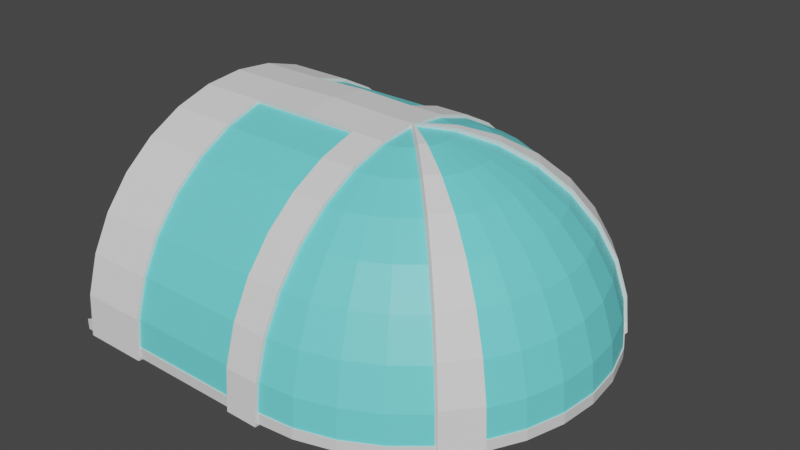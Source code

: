 # Source: SpaceShipHome.blend  (saved by Blender 2.82.7; exported with 4.5.12 LTS)
import bpy
from mathutils import Matrix  # noqa: F401  (used for matrix-valued properties, if any)

bpy.ops.wm.read_factory_settings(use_empty=True)
scene = bpy.context.scene
scene.name = 'Scene'

# ---- collections
col_collection = bpy.data.collections.new('Collection'); scene.collection.children.link(col_collection)

# ---- materials (node trees are filled in below, after node groups)
mat_blue = bpy.data.materials.new('Blue')
mat_blue.use_transparent_shadow = False
mat_material = bpy.data.materials.new('Material')
mat_material.alpha_threshold = 0.0
mat_material.use_transparent_shadow = False
mat_material.line_color = (0.0, 0.0, 0.0, 1.0)

# ---- material node trees
mat_blue.use_nodes = True; mat_blue.node_tree.nodes.clear()
_N = mat_blue.node_tree.nodes; _L = mat_blue.node_tree.links
n0 = _N.new('ShaderNodeOutputMaterial'); n0.name = 'Material Output'; n0.location = (300, 300)
n1 = _N.new('ShaderNodeBsdfPrincipled'); n1.name = 'Principled BSDF'; n1.location = (10, 300)
n1.distribution = 'GGX'
n1.subsurface_method = 'BURLEY'
n1.inputs[0].default_value = (0.1586, 0.7771, 0.8, 1.0)
n1.inputs[3].default_value = 1.45
n1.inputs[27].default_value = (0.0, 0.0, 0.0, 1.0)
n1.inputs[28].default_value = 1.0
_L.new(n1.outputs[0], n0.inputs[0])
n0.is_active_output = True
mat_material.use_nodes = True; mat_material.node_tree.nodes.clear()
_N = mat_material.node_tree.nodes; _L = mat_material.node_tree.links
n0 = _N.new('ShaderNodeOutputMaterial'); n0.name = 'Material Output'; n0.location = (300, 300)
n1 = _N.new('ShaderNodeBsdfPrincipled'); n1.name = 'Principled BSDF'; n1.location = (10, 300)
n1.distribution = 'GGX'
n1.subsurface_method = 'BURLEY'
n1.inputs[2].default_value = 0.4
n1.inputs[3].default_value = 1.45
n1.inputs[27].default_value = (0.0, 0.0, 0.0, 1.0)
n1.inputs[28].default_value = 1.0
_L.new(n1.outputs[0], n0.inputs[0])
n0.is_active_output = True

# ---- world
world_world = bpy.data.worlds.new('World'); scene.world = world_world
world_world.use_nodes = True; world_world.node_tree.nodes.clear()
_N = world_world.node_tree.nodes; _L = world_world.node_tree.links
n0 = _N.new('ShaderNodeOutputWorld'); n0.name = 'World Output'; n0.location = (300, 300)
n1 = _N.new('ShaderNodeBackground'); n1.name = 'Background'; n1.location = (10, 300)
n1.inputs[0].default_value = (0.05088, 0.05088, 0.05088, 1.0)
_L.new(n1.outputs[0], n0.inputs[0])
n0.is_active_output = True
world_world.color = (0.05088, 0.05088, 0.05088)
world_world.use_sun_shadow = False
world_world.sun_shadow_jitter_overblur = 0.0

# ---- meshes
me_sphere_001 = bpy.data.meshes.new('Sphere.001')
me_sphere_001.from_pydata([(0.0, 0.1951, 0.9808), (0.0, 0.3827, 0.9239), (0.0, 0.5556, 0.8315), (0.0, 0.7071, 0.7071), (0.0, 0.8315, 0.5556), (0.0, 0.9239, 0.3827), (0.0, 0.9808, 0.1951), (0.0, 1.0, 7.55e-08), (0.03806, 0.1913, 0.9808), (0.07466, 0.3753, 0.9239), (0.1084, 0.5449, 0.8315), (0.1379, 0.6935, 0.7071), (0.1622, 0.8155, 0.5556), (0.1802, 0.9061, 0.3827), (0.1913, 0.9619, 0.1951), (0.1951, 0.9808, 7.55e-08), (0.07466, 0.1802, 0.9808), (0.1464, 0.3536, 0.9239), (0.2126, 0.5133, 0.8315), (0.2706, 0.6533, 0.7071), (0.3182, 0.7682, 0.5556), (0.3536, 0.8536, 0.3827), (0.3753, 0.9061, 0.1951), (0.3827, 0.9239, 7.55e-08), (0.1084, 0.1622, 0.9808), (0.2126, 0.3182, 0.9239), (0.3087, 0.4619, 0.8315), (0.3928, 0.5879, 0.7071), (0.4619, 0.6913, 0.5556), (0.5133, 0.7682, 0.3827), (0.5449, 0.8155, 0.1951), (0.5556, 0.8315, 7.55e-08), (0.1379, 0.1379, 0.9808), (0.2706, 0.2706, 0.9239), (0.3928, 0.3928, 0.8315), (0.5, 0.5, 0.7071), (0.5879, 0.5879, 0.5556), (0.6533, 0.6533, 0.3827), (0.6935, 0.6935, 0.1951), (0.7071, 0.7071, 7.55e-08), (0.1622, 0.1084, 0.9808), (0.3182, 0.2126, 0.9239), (0.4619, 0.3087, 0.8315), (0.5879, 0.3928, 0.7071), (0.6913, 0.4619, 0.5556), (0.7682, 0.5133, 0.3827), (0.8155, 0.5449, 0.1951), (0.8315, 0.5556, 7.55e-08), (0.1802, 0.07466, 0.9808), (0.3536, 0.1464, 0.9239), (0.5133, 0.2126, 0.8315), (0.6533, 0.2706, 0.7071), (0.7682, 0.3182, 0.5556), (0.8536, 0.3536, 0.3827), (0.9061, 0.3753, 0.1951), (0.9239, 0.3827, 7.55e-08), (0.1913, 0.03806, 0.9808), (0.3753, 0.07466, 0.9239), (0.5449, 0.1084, 0.8315), (0.6935, 0.1379, 0.7071), (0.8155, 0.1622, 0.5556), (0.9061, 0.1802, 0.3827), (0.9619, 0.1913, 0.1951), (0.9808, 0.1951, 7.55e-08), (0.1951, -3.266e-07, 0.9808), (0.3827, -3.192e-07, 0.9239), (0.5556, -3.117e-07, 0.8315), (0.7071, -3.192e-07, 0.7071), (0.8315, -3.341e-07, 0.5556), (0.9239, -2.745e-07, 0.3827), (0.9808, -3.937e-07, 0.1951), (1.0, -3.788e-07, 7.55e-08), (0.1913, -0.03806, 0.9808), (0.3753, -0.07466, 0.9239), (0.5449, -0.1084, 0.8315), (0.6935, -0.138, 0.7071), (0.8155, -0.1622, 0.5556), (0.9061, -0.1802, 0.3827), (0.9619, -0.1913, 0.1951), (0.9808, -0.1951, 7.55e-08), (0.1802, -0.07466, 0.9808), (0.3536, -0.1464, 0.9239), (0.5133, -0.2126, 0.8315), (0.6533, -0.2706, 0.7071), (0.7682, -0.3182, 0.5556), (0.8536, -0.3536, 0.3827), (0.9061, -0.3753, 0.1951), (0.9239, -0.3827, 7.55e-08), (0.1622, -0.1084, 0.9808), (0.3182, -0.2126, 0.9239), (0.4619, -0.3087, 0.8315), (0.5879, -0.3928, 0.7071), (0.6913, -0.4619, 0.5556), (0.7682, -0.5133, 0.3827), (0.8155, -0.5449, 0.1951), (0.8315, -0.5556, 7.55e-08), (0.1379, -0.138, 0.9808), (0.2706, -0.2706, 0.9239), (0.3928, -0.3928, 0.8315), (0.5, -0.5, 0.7071), (0.5879, -0.5879, 0.5556), (0.6533, -0.6533, 0.3827), (0.6935, -0.6935, 0.1951), (0.7071, -0.7071, 7.55e-08), (0.1084, -0.1622, 0.9808), (0.2126, -0.3182, 0.9239), (0.3087, -0.4619, 0.8315), (0.3928, -0.5879, 0.7071), (0.4619, -0.6913, 0.5556), (0.5133, -0.7682, 0.3827), (0.5449, -0.8155, 0.1951), (0.5556, -0.8315, 7.55e-08), (0.07466, -0.1802, 0.9808), (0.1464, -0.3536, 0.9239), (0.2126, -0.5133, 0.8315), (0.2706, -0.6533, 0.7071), (0.3182, -0.7682, 0.5556), (0.3536, -0.8536, 0.3827), (0.3753, -0.9061, 0.1951), (0.3827, -0.9239, 7.55e-08), (0.03806, -0.1913, 0.9808), (0.07466, -0.3753, 0.9239), (0.1084, -0.5449, 0.8315), (0.1379, -0.6935, 0.7071), (0.1622, -0.8155, 0.5556), (0.1802, -0.9061, 0.3827), (0.1913, -0.9619, 0.1951), (0.1951, -0.9808, 7.55e-08), (-7.212e-09, -0.1951, 0.9808), (4.122e-08, -0.3827, 0.9239), (2.632e-08, -0.5556, 0.8315), (-2.584e-08, -0.7071, 0.7071), (-8.544e-08, -0.8315, 0.5556), (6.357e-08, -0.9239, 0.3827), (-8.544e-08, -0.9808, 0.1951), (-1.003e-07, -1.0, 7.55e-08), (-2.304e-07, -5.562e-07, 1.0), (-0.9326, 0.1951, 0.9808), (-0.9326, 0.3827, 0.9239), (-0.9326, 0.5556, 0.8315), (-0.9326, 0.7071, 0.7071), (-0.9326, 0.8315, 0.5556), (-0.9326, 0.9239, 0.3827), (-0.9326, 0.9808, 0.1951), (-0.9326, 1.0, 7.55e-08), (-0.9326, -0.1951, 0.9808), (-0.9326, -0.3827, 0.9239), (-0.9326, -0.5556, 0.8315), (-0.9326, -0.7071, 0.7071), (-0.9326, -0.8315, 0.5556), (-0.9326, -0.9239, 0.3827), (-0.9326, -0.9808, 0.1951), (-0.9326, -1.0, 7.55e-08), (-0.9326, -5.562e-07, 1.0)], [], [(5, 13, 12, 4), (6, 14, 13, 5), (7, 15, 14, 6), (0, 8, 136), (1, 9, 8, 0), (2, 10, 9, 1), (3, 11, 10, 2), (4, 12, 11, 3), (12, 20, 19, 11), (13, 21, 20, 12), (14, 22, 21, 13), (15, 23, 22, 14), (8, 16, 136), (9, 17, 16, 8), (10, 18, 17, 9), (11, 19, 18, 10), (17, 25, 24, 16), (18, 26, 25, 17), (19, 27, 26, 18), (20, 28, 27, 19), (21, 29, 28, 20), (22, 30, 29, 21), (23, 31, 30, 22), (16, 24, 136), (29, 37, 36, 28), (30, 38, 37, 29), (31, 39, 38, 30), (24, 32, 136), (25, 33, 32, 24), (26, 34, 33, 25), (27, 35, 34, 26), (28, 36, 35, 27), (33, 41, 40, 32), (34, 42, 41, 33), (35, 43, 42, 34), (36, 44, 43, 35), (37, 45, 44, 36), (38, 46, 45, 37), (39, 47, 46, 38), (32, 40, 136), (45, 53, 52, 44), (46, 54, 53, 45), (47, 55, 54, 46), (40, 48, 136), (41, 49, 48, 40), (42, 50, 49, 41), (43, 51, 50, 42), (44, 52, 51, 43), (50, 58, 57, 49), (51, 59, 58, 50), (52, 60, 59, 51), (53, 61, 60, 52), (54, 62, 61, 53), (55, 63, 62, 54), (48, 56, 136), (49, 57, 56, 48), (62, 70, 69, 61), (63, 71, 70, 62), (56, 64, 136), (57, 65, 64, 56), (58, 66, 65, 57), (59, 67, 66, 58), (60, 68, 67, 59), (61, 69, 68, 60), (67, 75, 74, 66), (68, 76, 75, 67), (69, 77, 76, 68), (70, 78, 77, 69), (71, 79, 78, 70), (64, 72, 136), (65, 73, 72, 64), (66, 74, 73, 65), (79, 87, 86, 78), (72, 80, 136), (73, 81, 80, 72), (74, 82, 81, 73), (75, 83, 82, 74), (76, 84, 83, 75), (77, 85, 84, 76), (78, 86, 85, 77), (83, 91, 90, 82), (84, 92, 91, 83), (85, 93, 92, 84), (86, 94, 93, 85), (87, 95, 94, 86), (80, 88, 136), (81, 89, 88, 80), (82, 90, 89, 81), (95, 103, 102, 94), (88, 96, 136), (89, 97, 96, 88), (90, 98, 97, 89), (91, 99, 98, 90), (92, 100, 99, 91), (93, 101, 100, 92), (94, 102, 101, 93), (100, 108, 107, 99), (101, 109, 108, 100), (102, 110, 109, 101), (103, 111, 110, 102), (96, 104, 136), (97, 105, 104, 96), (98, 106, 105, 97), (99, 107, 106, 98), (104, 112, 136), (105, 113, 112, 104), (106, 114, 113, 105), (107, 115, 114, 106), (108, 116, 115, 107), (109, 117, 116, 108), (110, 118, 117, 109), (111, 119, 118, 110), (116, 124, 123, 115), (117, 125, 124, 116), (118, 126, 125, 117), (119, 127, 126, 118), (112, 120, 136), (113, 121, 120, 112), (114, 122, 121, 113), (115, 123, 122, 114), (121, 129, 128, 120), (122, 130, 129, 121), (123, 131, 130, 122), (124, 132, 131, 123), (125, 133, 132, 124), (126, 134, 133, 125), (127, 135, 134, 126), (120, 128, 136), (0, 137, 138, 1), (134, 151, 150, 133), (1, 138, 139, 2), (135, 152, 151, 134), (2, 139, 140, 3), (129, 146, 145, 128), (136, 153, 137, 0), (3, 140, 141, 4), (130, 147, 146, 129), (128, 145, 153, 136), (4, 141, 142, 5), (131, 148, 147, 130), (5, 142, 143, 6), (132, 149, 148, 131), (6, 143, 144, 7), (133, 150, 149, 132)])
_uv = me_sphere_001.uv_layers.new(name='UVMap')
_uv.uv.foreach_set('vector', [0.75, 0.625, 0.7188, 0.625, 0.7188, 0.6875, 0.75, 0.6875, 0.75, 0.5625, 0.7188, 0.5625, 0.7188, 0.625, 0.75, 0.625, 0.75, 0.5, 0.7188, 0.5, 0.7188, 0.5625, 0.75, 0.5625, 0.75, 0.9375, 0.7187, 0.9375, 0.7344, 1.0, 0.75, 0.875, 0.7188, 0.875, 0.7187, 0.9375, 0.75, 0.9375, 0.75, 0.8125, 0.7188, 0.8125, 0.7188, 0.875, 0.75, 0.875, 0.75, 0.75, 0.7188, 0.75, 0.7188, 0.8125, 0.75, 0.8125, 0.75, 0.6875, 0.7188, 0.6875, 0.7188, 0.75, 0.75, 0.75, 0.7188, 0.6875, 0.6875, 0.6875, 0.6875, 0.75, 0.7188, 0.75, 0.7188, 0.625, 0.6875, 0.625, 0.6875, 0.6875, 0.7188, 0.6875, 0.7188, 0.5625, 0.6875, 0.5625, 0.6875, 0.625, 0.7188, 0.625, 0.7188, 0.5, 0.6875, 0.5, 0.6875, 0.5625, 0.7188, 0.5625, 0.7187, 0.9375, 0.6875, 0.9375, 0.7031, 1.0, 0.7188, 0.875, 0.6875, 0.875, 0.6875, 0.9375, 0.7187, 0.9375, 0.7188, 0.8125, 0.6875, 0.8125, 0.6875, 0.875, 0.7188, 0.875, 0.7188, 0.75, 0.6875, 0.75, 0.6875, 0.8125, 0.7188, 0.8125, 0.6875, 0.875, 0.6562, 0.875, 0.6562, 0.9375, 0.6875, 0.9375, 0.6875, 0.8125, 0.6562, 0.8125, 0.6562, 0.875, 0.6875, 0.875, 0.6875, 0.75, 0.6562, 0.75, 0.6562, 0.8125, 0.6875, 0.8125, 0.6875, 0.6875, 0.6562, 0.6875, 0.6562, 0.75, 0.6875, 0.75, 0.6875, 0.625, 0.6562, 0.625, 0.6562, 0.6875, 0.6875, 0.6875, 0.6875, 0.5625, 0.6562, 0.5625, 0.6562, 0.625, 0.6875, 0.625, 0.6875, 0.5, 0.6562, 0.5, 0.6562, 0.5625, 0.6875, 0.5625, 0.6875, 0.9375, 0.6562, 0.9375, 0.6719, 1.0, 0.6562, 0.625, 0.625, 0.625, 0.625, 0.6875, 0.6562, 0.6875, 0.6562, 0.5625, 0.625, 0.5625, 0.625, 0.625, 0.6562, 0.625, 0.6562, 0.5, 0.625, 0.5, 0.625, 0.5625, 0.6562, 0.5625, 0.6562, 0.9375, 0.625, 0.9375, 0.6406, 1.0, 0.6562, 0.875, 0.625, 0.875, 0.625, 0.9375, 0.6562, 0.9375, 0.6562, 0.8125, 0.625, 0.8125, 0.625, 0.875, 0.6562, 0.875, 0.6562, 0.75, 0.625, 0.75, 0.625, 0.8125, 0.6562, 0.8125, 0.6562, 0.6875, 0.625, 0.6875, 0.625, 0.75, 0.6562, 0.75, 0.625, 0.875, 0.5937, 0.875, 0.5937, 0.9375, 0.625, 0.9375, 0.625, 0.8125, 0.5937, 0.8125, 0.5937, 0.875, 0.625, 0.875, 0.625, 0.75, 0.5937, 0.75, 0.5937, 0.8125, 0.625, 0.8125, 0.625, 0.6875, 0.5937, 0.6875, 0.5937, 0.75, 0.625, 0.75, 0.625, 0.625, 0.5937, 0.625, 0.5937, 0.6875, 0.625, 0.6875, 0.625, 0.5625, 0.5937, 0.5625, 0.5937, 0.625, 0.625, 0.625, 0.625, 0.5, 0.5937, 0.5, 0.5937, 0.5625, 0.625, 0.5625, 0.625, 0.9375, 0.5937, 0.9375, 0.6094, 1.0, 0.5937, 0.625, 0.5625, 0.625, 0.5625, 0.6875, 0.5937, 0.6875, 0.5937, 0.5625, 0.5625, 0.5625, 0.5625, 0.625, 0.5937, 0.625, 0.5937, 0.5, 0.5625, 0.5, 0.5625, 0.5625, 0.5937, 0.5625, 0.5937, 0.9375, 0.5625, 0.9375, 0.5781, 1.0, 0.5937, 0.875, 0.5625, 0.875, 0.5625, 0.9375, 0.5937, 0.9375, 0.5937, 0.8125, 0.5625, 0.8125, 0.5625, 0.875, 0.5937, 0.875, 0.5937, 0.75, 0.5625, 0.75, 0.5625, 0.8125, 0.5937, 0.8125, 0.5937, 0.6875, 0.5625, 0.6875, 0.5625, 0.75, 0.5937, 0.75, 0.5625, 0.8125, 0.5312, 0.8125, 0.5312, 0.875, 0.5625, 0.875, 0.5625, 0.75, 0.5312, 0.75, 0.5312, 0.8125, 0.5625, 0.8125, 0.5625, 0.6875, 0.5312, 0.6875, 0.5312, 0.75, 0.5625, 0.75, 0.5625, 0.625, 0.5312, 0.625, 0.5312, 0.6875, 0.5625, 0.6875, 0.5625, 0.5625, 0.5312, 0.5625, 0.5312, 0.625, 0.5625, 0.625, 0.5625, 0.5, 0.5312, 0.5, 0.5312, 0.5625, 0.5625, 0.5625, 0.5625, 0.9375, 0.5312, 0.9375, 0.5469, 1.0, 0.5625, 0.875, 0.5312, 0.875, 0.5312, 0.9375, 0.5625, 0.9375, 0.5312, 0.5625, 0.5, 0.5625, 0.5, 0.625, 0.5312, 0.625, 0.5312, 0.5, 0.5, 0.5, 0.5, 0.5625, 0.5312, 0.5625, 0.5312, 0.9375, 0.5, 0.9375, 0.5156, 1.0, 0.5312, 0.875, 0.5, 0.875, 0.5, 0.9375, 0.5312, 0.9375, 0.5312, 0.8125, 0.5, 0.8125, 0.5, 0.875, 0.5312, 0.875, 0.5312, 0.75, 0.5, 0.75, 0.5, 0.8125, 0.5312, 0.8125, 0.5312, 0.6875, 0.5, 0.6875, 0.5, 0.75, 0.5312, 0.75, 0.5312, 0.625, 0.5, 0.625, 0.5, 0.6875, 0.5312, 0.6875, 0.5, 0.75, 0.4687, 0.75, 0.4687, 0.8125, 0.5, 0.8125, 0.5, 0.6875, 0.4687, 0.6875, 0.4687, 0.75, 0.5, 0.75, 0.5, 0.625, 0.4687, 0.625, 0.4687, 0.6875, 0.5, 0.6875, 0.5, 0.5625, 0.4687, 0.5625, 0.4687, 0.625, 0.5, 0.625, 0.5, 0.5, 0.4687, 0.5, 0.4687, 0.5625, 0.5, 0.5625, 0.5, 0.9375, 0.4687, 0.9375, 0.4844, 1.0, 0.5, 0.875, 0.4687, 0.875, 0.4687, 0.9375, 0.5, 0.9375, 0.5, 0.8125, 0.4687, 0.8125, 0.4687, 0.875, 0.5, 0.875, 0.4687, 0.5, 0.4375, 0.5, 0.4375, 0.5625, 0.4687, 0.5625, 0.4687, 0.9375, 0.4375, 0.9375, 0.4531, 1.0, 0.4687, 0.875, 0.4375, 0.875, 0.4375, 0.9375, 0.4687, 0.9375, 0.4687, 0.8125, 0.4375, 0.8125, 0.4375, 0.875, 0.4687, 0.875, 0.4687, 0.75, 0.4375, 0.75, 0.4375, 0.8125, 0.4687, 0.8125, 0.4687, 0.6875, 0.4375, 0.6875, 0.4375, 0.75, 0.4687, 0.75, 0.4687, 0.625, 0.4375, 0.625, 0.4375, 0.6875, 0.4687, 0.6875, 0.4687, 0.5625, 0.4375, 0.5625, 0.4375, 0.625, 0.4687, 0.625, 0.4375, 0.75, 0.4062, 0.75, 0.4062, 0.8125, 0.4375, 0.8125, 0.4375, 0.6875, 0.4062, 0.6875, 0.4062, 0.75, 0.4375, 0.75, 0.4375, 0.625, 0.4062, 0.625, 0.4062, 0.6875, 0.4375, 0.6875, 0.4375, 0.5625, 0.4062, 0.5625, 0.4062, 0.625, 0.4375, 0.625, 0.4375, 0.5, 0.4062, 0.5, 0.4062, 0.5625, 0.4375, 0.5625, 0.4375, 0.9375, 0.4062, 0.9375, 0.4219, 1.0, 0.4375, 0.875, 0.4062, 0.875, 0.4062, 0.9375, 0.4375, 0.9375, 0.4375, 0.8125, 0.4062, 0.8125, 0.4062, 0.875, 0.4375, 0.875, 0.4062, 0.5, 0.375, 0.5, 0.375, 0.5625, 0.4062, 0.5625, 0.4062, 0.9375, 0.375, 0.9375, 0.3906, 1.0, 0.4062, 0.875, 0.375, 0.875, 0.375, 0.9375, 0.4062, 0.9375, 0.4062, 0.8125, 0.375, 0.8125, 0.375, 0.875, 0.4062, 0.875, 0.4062, 0.75, 0.375, 0.75, 0.375, 0.8125, 0.4062, 0.8125, 0.4062, 0.6875, 0.375, 0.6875, 0.375, 0.75, 0.4062, 0.75, 0.4062, 0.625, 0.375, 0.625, 0.375, 0.6875, 0.4062, 0.6875, 0.4062, 0.5625, 0.375, 0.5625, 0.375, 0.625, 0.4062, 0.625, 0.375, 0.6875, 0.3437, 0.6875, 0.3437, 0.75, 0.375, 0.75, 0.375, 0.625, 0.3437, 0.625, 0.3437, 0.6875, 0.375, 0.6875, 0.375, 0.5625, 0.3437, 0.5625, 0.3437, 0.625, 0.375, 0.625, 0.375, 0.5, 0.3437, 0.5, 0.3437, 0.5625, 0.375, 0.5625, 0.375, 0.9375, 0.3437, 0.9375, 0.3594, 1.0, 0.375, 0.875, 0.3437, 0.875, 0.3437, 0.9375, 0.375, 0.9375, 0.375, 0.8125, 0.3437, 0.8125, 0.3437, 0.875, 0.375, 0.875, 0.375, 0.75, 0.3437, 0.75, 0.3437, 0.8125, 0.375, 0.8125, 0.3437, 0.9375, 0.3125, 0.9375, 0.3281, 1.0, 0.3437, 0.875, 0.3125, 0.875, 0.3125, 0.9375, 0.3437, 0.9375, 0.3437, 0.8125, 0.3125, 0.8125, 0.3125, 0.875, 0.3437, 0.875, 0.3437, 0.75, 0.3125, 0.75, 0.3125, 0.8125, 0.3437, 0.8125, 0.3437, 0.6875, 0.3125, 0.6875, 0.3125, 0.75, 0.3437, 0.75, 0.3437, 0.625, 0.3125, 0.625, 0.3125, 0.6875, 0.3437, 0.6875, 0.3437, 0.5625, 0.3125, 0.5625, 0.3125, 0.625, 0.3437, 0.625, 0.3437, 0.5, 0.3125, 0.5, 0.3125, 0.5625, 0.3437, 0.5625, 0.3125, 0.6875, 0.2812, 0.6875, 0.2812, 0.75, 0.3125, 0.75, 0.3125, 0.625, 0.2812, 0.625, 0.2812, 0.6875, 0.3125, 0.6875, 0.3125, 0.5625, 0.2812, 0.5625, 0.2812, 0.625, 0.3125, 0.625, 0.3125, 0.5, 0.2812, 0.5, 0.2812, 0.5625, 0.3125, 0.5625, 0.3125, 0.9375, 0.2812, 0.9375, 0.2969, 1.0, 0.3125, 0.875, 0.2812, 0.875, 0.2812, 0.9375, 0.3125, 0.9375, 0.3125, 0.8125, 0.2812, 0.8125, 0.2812, 0.875, 0.3125, 0.875, 0.3125, 0.75, 0.2812, 0.75, 0.2812, 0.8125, 0.3125, 0.8125, 0.2812, 0.875, 0.25, 0.875, 0.25, 0.9375, 0.2812, 0.9375, 0.2812, 0.8125, 0.25, 0.8125, 0.25, 0.875, 0.2812, 0.875, 0.2812, 0.75, 0.25, 0.75, 0.25, 0.8125, 0.2812, 0.8125, 0.2812, 0.6875, 0.25, 0.6875, 0.25, 0.75, 0.2812, 0.75, 0.2812, 0.625, 0.25, 0.625, 0.25, 0.6875, 0.2812, 0.6875, 0.2812, 0.5625, 0.25, 0.5625, 0.25, 0.625, 0.2812, 0.625, 0.2812, 0.5, 0.25, 0.5, 0.25, 0.5625, 0.2812, 0.5625, 0.2812, 0.9375, 0.25, 0.9375, 0.2656, 1.0, 0.75, 0.9375, 0.75, 0.9375, 0.75, 0.875, 0.75, 0.875, 0.25, 0.5625, 0.25, 0.5625, 0.25, 0.625, 0.25, 0.625, 0.75, 0.875, 0.75, 0.875, 0.75, 0.8125, 0.75, 0.8125, 0.25, 0.5, 0.25, 0.5, 0.25, 0.5625, 0.25, 0.5625, 0.75, 0.8125, 0.75, 0.8125, 0.75, 0.75, 0.75, 0.75, 0.25, 0.875, 0.25, 0.875, 0.25, 0.9375, 0.25, 0.9375, 0.7344, 1.0, 0.7344, 1.0, 0.75, 0.9375, 0.75, 0.9375, 0.75, 0.75, 0.75, 0.75, 0.75, 0.6875, 0.75, 0.6875, 0.25, 0.8125, 0.25, 0.8125, 0.25, 0.875, 0.25, 0.875, 0.25, 0.9375, 0.25, 0.9375, 0.2656, 1.0, 0.2656, 1.0, 0.75, 0.6875, 0.75, 0.6875, 0.75, 0.625, 0.75, 0.625, 0.25, 0.75, 0.25, 0.75, 0.25, 0.8125, 0.25, 0.8125, 0.75, 0.625, 0.75, 0.625, 0.75, 0.5625, 0.75, 0.5625, 0.25, 0.6875, 0.25, 0.6875, 0.25, 0.75, 0.25, 0.75, 0.75, 0.5625, 0.75, 0.5625, 0.75, 0.5, 0.75, 0.5, 0.25, 0.625, 0.25, 0.625, 0.25, 0.6875, 0.25, 0.6875])
me_sphere_001.materials.append(mat_blue)
me_sphere_001.use_remesh_fix_poles = True
me_sphere_001.use_remesh_preserve_attributes = False
me_sphere_001.use_mirror_vertex_groups = False
me_sphere_001.update()
me_sphere_002 = bpy.data.meshes.new('Sphere.002')
me_sphere_002.from_pydata([(0.6333, 0.6533, 0.3569), (0.5679, 0.5879, 0.5298), (0.48, 0.5, 0.6813), (0.3728, 0.3928, 0.8057), (0.2506, 0.2706, 0.8981), (0.1179, 0.1379, 0.955), (0.1534, 0.1379, 1.001), (0.2861, 0.2706, 0.9439), (0.4083, 0.3928, 0.8515), (0.5155, 0.5, 0.7271), (0.6034, 0.5879, 0.5756), (0.6688, 0.6533, 0.4027), (0.709, 0.6935, 0.2151), (0.7226, 0.7071, 0.01999), (0.1777, 0.1084, 1.001), (0.3337, 0.2126, 0.9439), (0.4774, 0.3087, 0.8515), (0.6034, 0.3928, 0.7271), (0.7068, 0.4619, 0.5756), (0.7837, 0.5133, 0.4027), (0.831, 0.5449, 0.2151), (0.847, 0.5556, 0.01999), (0.1777, -0.1084, 1.001), (0.3337, -0.2126, 0.9439), (0.4774, -0.3087, 0.8515), (0.6034, -0.3928, 0.7271), (0.7068, -0.4619, 0.5756), (0.7837, -0.5133, 0.4027), (0.831, -0.5449, 0.2151), (0.847, -0.5556, 0.01999), (0.1534, -0.138, 1.001), (0.2861, -0.2706, 0.9439), (0.1379, 0.1379, 0.9808), (0.2706, 0.2706, 0.9239), (0.3928, 0.3928, 0.8315), (0.5, 0.5, 0.7071), (0.5879, 0.5879, 0.5556), (0.6533, 0.6533, 0.3827), (0.6935, 0.6935, 0.1951), (0.7071, 0.7071, 7.55e-08), (0.1622, 0.1084, 0.9808), (0.3182, 0.2126, 0.9239), (0.4619, 0.3087, 0.8315), (0.5879, 0.3928, 0.7071), (0.6913, 0.4619, 0.5556), (0.7682, 0.5133, 0.3827), (0.8155, 0.5449, 0.1951), (0.8315, 0.5556, 7.55e-08), (0.4083, -0.3928, 0.8515), (0.5155, -0.5, 0.7271), (0.6034, -0.5879, 0.5756), (0.6688, -0.6533, 0.4027), (0.709, -0.6935, 0.2151), (0.7226, -0.7071, 0.01999), (0.0155, -5.594e-07, 1.02), (-2.304e-07, -5.562e-07, 1.0), (0.7071, -0.7071, 7.55e-08), (0.6935, -0.6935, 0.1951), (0.6533, -0.6533, 0.3827), (0.5879, -0.5879, 0.5556), (0.5, -0.5, 0.7071), (0.3928, -0.3928, 0.8315), (0.2706, -0.2706, 0.9239), (0.1379, -0.138, 0.9808), (0.8315, -0.5556, 7.55e-08), (0.8155, -0.5449, 0.1951), (0.7682, -0.5133, 0.3827), (0.6913, -0.4619, 0.5556), (0.5879, -0.3928, 0.7071), (0.4619, -0.3087, 0.8315), (0.3182, -0.2126, 0.9239), (0.1622, -0.1084, 0.9808), (0.8315, 0.5556, 7.55e-08), (0.8155, 0.5449, 0.1951), (0.7682, 0.5133, 0.3827), (0.6913, 0.4619, 0.5556), (0.5879, 0.3928, 0.7071), (0.4619, 0.3087, 0.8315), (0.3182, 0.2126, 0.9239), (0.1622, 0.1084, 0.9808), (0.7071, 0.7071, 7.55e-08), (0.6935, 0.6935, 0.1951), (0.6533, 0.6533, 0.3827), (0.5879, 0.5879, 0.5556), (0.5, 0.5, 0.7071), (0.3928, 0.3928, 0.8315), (0.2706, 0.2706, 0.9239), (0.1379, 0.1379, 0.9808), (0.1622, -0.1084, 0.9808), (0.3182, -0.2126, 0.9239), (0.4619, -0.3087, 0.8315), (0.5879, -0.3928, 0.7071), (0.6913, -0.4619, 0.5556), (0.7682, -0.5133, 0.3827), (0.8155, -0.5449, 0.1951), (0.8315, -0.5556, 7.55e-08), (0.1379, -0.138, 0.9808), (0.2706, -0.2706, 0.9239), (0.3928, -0.3928, 0.8315), (0.5, -0.5, 0.7071), (0.5879, -0.5879, 0.5556), (0.6533, -0.6533, 0.3827), (0.6935, -0.6935, 0.1951), (0.7071, -0.7071, 7.55e-08), (-0.02, -5.533e-07, 0.9742), (0.6871, -0.7071, -0.02579), (0.6735, -0.6935, 0.1693), (0.6333, -0.6533, 0.3569), (0.5679, -0.5879, 0.5298), (0.48, -0.5, 0.6813), (0.3728, -0.3928, 0.8057), (0.2506, -0.2706, 0.8981), (0.1179, -0.138, 0.955), (0.8115, -0.5556, -0.02579), (0.7955, -0.5449, 0.1693), (0.7482, -0.5133, 0.3569), (0.6713, -0.4619, 0.5298), (0.5679, -0.3928, 0.6813), (0.4419, -0.3087, 0.8057), (0.2982, -0.2126, 0.8981), (0.1422, -0.1084, 0.955), (0.8115, 0.5556, -0.02579), (0.7955, 0.5449, 0.1693), (0.7482, 0.5133, 0.3569), (0.6713, 0.4619, 0.5298), (0.5679, 0.3928, 0.6813), (0.4419, 0.3087, 0.8057), (0.2982, 0.2126, 0.8981), (0.1422, 0.1084, 0.955), (0.6871, 0.7071, -0.02579), (0.6735, 0.6935, 0.1693), (-2.304e-07, -5.562e-07, 1.0)], [], [(57, 56, 53, 52), (79, 78, 15, 14), (62, 61, 48, 31), (84, 85, 8, 9), (81, 82, 11, 12), (87, 55, 54, 6), (65, 66, 27, 28), (55, 63, 30, 54), (77, 76, 17, 16), (80, 81, 12, 13), (63, 62, 31, 30), (13, 12, 20, 21), (12, 11, 19, 20), (75, 74, 19, 18), (73, 72, 21, 20), (82, 83, 10, 11), (24, 23, 31, 48), (7, 6, 14, 15), (6, 54, 14), (8, 7, 15, 16), (9, 8, 16, 17), (10, 9, 17, 18), (11, 10, 18, 19), (23, 22, 30, 31), (29, 28, 52, 53), (22, 54, 30), (102, 103, 56, 57), (103, 95, 64, 56), (27, 26, 50, 51), (25, 24, 48, 49), (26, 25, 49, 50), (28, 27, 51, 52), (98, 97, 111, 110), (44, 43, 125, 124), (37, 38, 130, 0), (91, 92, 116, 117), (97, 96, 112, 111), (43, 42, 126, 125), (36, 37, 0, 1), (90, 91, 117, 118), (32, 131, 55, 87), (44, 45, 74, 75), (39, 38, 81, 80), (47, 39, 80, 72), (131, 40, 79, 55), (101, 102, 57, 58), (95, 94, 65, 64), (45, 46, 73, 74), (131, 96, 63, 55), (100, 101, 58, 59), (88, 131, 55, 71), (99, 100, 59, 60), (94, 93, 66, 65), (98, 99, 60, 61), (93, 92, 67, 66), (46, 47, 72, 73), (42, 43, 76, 77), (37, 36, 83, 82), (91, 90, 69, 68), (43, 44, 75, 76), (97, 98, 61, 62), (38, 37, 82, 81), (92, 91, 68, 67), (96, 97, 62, 63), (41, 42, 77, 78), (90, 89, 70, 69), (40, 41, 78, 79), (89, 88, 71, 70), (35, 34, 85, 84), (34, 33, 86, 85), (33, 32, 87, 86), (36, 35, 84, 83), (78, 77, 16, 15), (86, 87, 6, 7), (76, 75, 18, 17), (55, 79, 14, 54), (70, 71, 22, 23), (58, 57, 52, 51), (74, 73, 20, 19), (68, 69, 24, 25), (85, 86, 7, 8), (69, 70, 23, 24), (72, 80, 13, 21), (66, 67, 26, 27), (56, 64, 29, 53), (71, 55, 54, 22), (60, 59, 50, 49), (64, 65, 28, 29), (42, 41, 127, 126), (35, 36, 1, 2), (89, 90, 118, 119), (41, 40, 128, 127), (88, 89, 119, 120), (34, 35, 2, 3), (33, 34, 3, 4), (32, 33, 4, 5), (45, 44, 124, 123), (38, 39, 129, 130), (39, 47, 121, 129), (116, 108, 109, 117), (118, 110, 111, 119), (131, 88, 120, 104), (94, 95, 113, 114), (131, 32, 5, 104), (117, 109, 110, 118), (46, 45, 123, 122), (101, 100, 108, 107), (100, 99, 109, 108), (93, 94, 114, 115), (99, 98, 110, 109), (92, 93, 115, 116), (115, 107, 108, 116), (114, 106, 107, 115), (129, 121, 122, 130), (130, 122, 123, 0), (0, 123, 124, 1), (1, 124, 125, 2), (120, 112, 104), (119, 111, 112, 120), (113, 105, 106, 114), (59, 58, 51, 50), (3, 126, 127, 4), (2, 125, 126, 3), (4, 127, 128, 5), (5, 128, 104), (83, 84, 9, 10), (67, 68, 25, 26), (61, 60, 49, 48), (102, 101, 107, 106), (40, 131, 104, 128), (47, 46, 122, 121), (103, 102, 106, 105), (95, 103, 105, 113), (96, 131, 104, 112)])
_uv = me_sphere_002.uv_layers.new(name='UVMap')
_uv.uv.foreach_set('vector', [0.375, 0.5625, 0.375, 0.5, 0.375, 0.5, 0.375, 0.5625, 0.5937, 0.9375, 0.5937, 0.875, 0.5937, 0.875, 0.5937, 0.9375, 0.375, 0.875, 0.375, 0.8125, 0.375, 0.8125, 0.375, 0.875, 0.625, 0.75, 0.625, 0.8125, 0.625, 0.8125, 0.625, 0.75, 0.625, 0.5625, 0.625, 0.625, 0.625, 0.625, 0.625, 0.5625, 0.625, 0.9375, 0.6094, 1.0, 0.6094, 1.0, 0.625, 0.9375, 0.4062, 0.5625, 0.4062, 0.625, 0.4062, 0.625, 0.4062, 0.5625, 0.3906, 1.0, 0.375, 0.9375, 0.375, 0.9375, 0.3906, 1.0, 0.5937, 0.8125, 0.5937, 0.75, 0.5937, 0.75, 0.5937, 0.8125, 0.625, 0.5, 0.625, 0.5625, 0.625, 0.5625, 0.625, 0.5, 0.375, 0.9375, 0.375, 0.875, 0.375, 0.875, 0.375, 0.9375, 0.625, 0.5, 0.625, 0.5625, 0.5937, 0.5625, 0.5937, 0.5, 0.625, 0.5625, 0.625, 0.625, 0.5937, 0.625, 0.5937, 0.5625, 0.5937, 0.6875, 0.5937, 0.625, 0.5937, 0.625, 0.5937, 0.6875, 0.5937, 0.5625, 0.5937, 0.5, 0.5937, 0.5, 0.5937, 0.5625, 0.625, 0.625, 0.625, 0.6875, 0.625, 0.6875, 0.625, 0.625, 0.4062, 0.8125, 0.4062, 0.875, 0.375, 0.875, 0.375, 0.8125, 0.625, 0.875, 0.625, 0.9375, 0.5937, 0.9375, 0.5937, 0.875, 0.625, 0.9375, 0.6094, 1.0, 0.5937, 0.9375, 0.625, 0.8125, 0.625, 0.875, 0.5937, 0.875, 0.5937, 0.8125, 0.625, 0.75, 0.625, 0.8125, 0.5937, 0.8125, 0.5937, 0.75, 0.625, 0.6875, 0.625, 0.75, 0.5937, 0.75, 0.5937, 0.6875, 0.625, 0.625, 0.625, 0.6875, 0.5937, 0.6875, 0.5937, 0.625, 0.4062, 0.875, 0.4062, 0.9375, 0.375, 0.9375, 0.375, 0.875, 0.4062, 0.5, 0.4062, 0.5625, 0.375, 0.5625, 0.375, 0.5, 0.4062, 0.9375, 0.3906, 1.0, 0.375, 0.9375, 0.375, 0.5625, 0.375, 0.5, 0.375, 0.5, 0.375, 0.5625, 0.375, 0.5, 0.4062, 0.5, 0.4062, 0.5, 0.375, 0.5, 0.4062, 0.625, 0.4062, 0.6875, 0.375, 0.6875, 0.375, 0.625, 0.4062, 0.75, 0.4062, 0.8125, 0.375, 0.8125, 0.375, 0.75, 0.4062, 0.6875, 0.4062, 0.75, 0.375, 0.75, 0.375, 0.6875, 0.4062, 0.5625, 0.4062, 0.625, 0.375, 0.625, 0.375, 0.5625, 0.375, 0.8125, 0.375, 0.875, 0.375, 0.875, 0.375, 0.8125, 0.5937, 0.6875, 0.5937, 0.75, 0.5937, 0.75, 0.5937, 0.6875, 0.625, 0.625, 0.625, 0.5625, 0.625, 0.5625, 0.625, 0.625, 0.4062, 0.75, 0.4062, 0.6875, 0.4062, 0.6875, 0.4062, 0.75, 0.375, 0.875, 0.375, 0.9375, 0.375, 0.9375, 0.375, 0.875, 0.5937, 0.75, 0.5937, 0.8125, 0.5937, 0.8125, 0.5937, 0.75, 0.625, 0.6875, 0.625, 0.625, 0.625, 0.625, 0.625, 0.6875, 0.4062, 0.8125, 0.4062, 0.75, 0.4062, 0.75, 0.4062, 0.8125, 0.625, 0.9375, 0.6094, 1.0, 0.6094, 1.0, 0.625, 0.9375, 0.5937, 0.6875, 0.5937, 0.625, 0.5937, 0.625, 0.5937, 0.6875, 0.625, 0.5, 0.625, 0.5625, 0.625, 0.5625, 0.625, 0.5, 0.5937, 0.5, 0.625, 0.5, 0.625, 0.5, 0.5937, 0.5, 0.6094, 1.0, 0.5937, 0.9375, 0.5937, 0.9375, 0.6094, 1.0, 0.375, 0.625, 0.375, 0.5625, 0.375, 0.5625, 0.375, 0.625, 0.4062, 0.5, 0.4062, 0.5625, 0.4062, 0.5625, 0.4062, 0.5, 0.5937, 0.625, 0.5937, 0.5625, 0.5937, 0.5625, 0.5937, 0.625, 0.3906, 1.0, 0.375, 0.9375, 0.375, 0.9375, 0.3906, 1.0, 0.375, 0.6875, 0.375, 0.625, 0.375, 0.625, 0.375, 0.6875, 0.4062, 0.9375, 0.3906, 1.0, 0.3906, 1.0, 0.4062, 0.9375, 0.375, 0.75, 0.375, 0.6875, 0.375, 0.6875, 0.375, 0.75, 0.4062, 0.5625, 0.4062, 0.625, 0.4062, 0.625, 0.4062, 0.5625, 0.375, 0.8125, 0.375, 0.75, 0.375, 0.75, 0.375, 0.8125, 0.4062, 0.625, 0.4062, 0.6875, 0.4062, 0.6875, 0.4062, 0.625, 0.5937, 0.5625, 0.5937, 0.5, 0.5937, 0.5, 0.5937, 0.5625, 0.5937, 0.8125, 0.5937, 0.75, 0.5937, 0.75, 0.5937, 0.8125, 0.625, 0.625, 0.625, 0.6875, 0.625, 0.6875, 0.625, 0.625, 0.4062, 0.75, 0.4062, 0.8125, 0.4062, 0.8125, 0.4062, 0.75, 0.5937, 0.75, 0.5937, 0.6875, 0.5937, 0.6875, 0.5937, 0.75, 0.375, 0.875, 0.375, 0.8125, 0.375, 0.8125, 0.375, 0.875, 0.625, 0.5625, 0.625, 0.625, 0.625, 0.625, 0.625, 0.5625, 0.4062, 0.6875, 0.4062, 0.75, 0.4062, 0.75, 0.4062, 0.6875, 0.375, 0.9375, 0.375, 0.875, 0.375, 0.875, 0.375, 0.9375, 0.5937, 0.875, 0.5937, 0.8125, 0.5937, 0.8125, 0.5937, 0.875, 0.4062, 0.8125, 0.4062, 0.875, 0.4062, 0.875, 0.4062, 0.8125, 0.5937, 0.9375, 0.5937, 0.875, 0.5937, 0.875, 0.5937, 0.9375, 0.4062, 0.875, 0.4062, 0.9375, 0.4062, 0.9375, 0.4062, 0.875, 0.625, 0.75, 0.625, 0.8125, 0.625, 0.8125, 0.625, 0.75, 0.625, 0.8125, 0.625, 0.875, 0.625, 0.875, 0.625, 0.8125, 0.625, 0.875, 0.625, 0.9375, 0.625, 0.9375, 0.625, 0.875, 0.625, 0.6875, 0.625, 0.75, 0.625, 0.75, 0.625, 0.6875, 0.5937, 0.875, 0.5937, 0.8125, 0.5937, 0.8125, 0.5937, 0.875, 0.625, 0.875, 0.625, 0.9375, 0.625, 0.9375, 0.625, 0.875, 0.5937, 0.75, 0.5937, 0.6875, 0.5937, 0.6875, 0.5937, 0.75, 0.6094, 1.0, 0.5937, 0.9375, 0.5937, 0.9375, 0.6094, 1.0, 0.4062, 0.875, 0.4062, 0.9375, 0.4062, 0.9375, 0.4062, 0.875, 0.375, 0.625, 0.375, 0.5625, 0.375, 0.5625, 0.375, 0.625, 0.5937, 0.625, 0.5937, 0.5625, 0.5937, 0.5625, 0.5937, 0.625, 0.4062, 0.75, 0.4062, 0.8125, 0.4062, 0.8125, 0.4062, 0.75, 0.625, 0.8125, 0.625, 0.875, 0.625, 0.875, 0.625, 0.8125, 0.4062, 0.8125, 0.4062, 0.875, 0.4062, 0.875, 0.4062, 0.8125, 0.5937, 0.5, 0.625, 0.5, 0.625, 0.5, 0.5937, 0.5, 0.4062, 0.625, 0.4062, 0.6875, 0.4062, 0.6875, 0.4062, 0.625, 0.375, 0.5, 0.4062, 0.5, 0.4062, 0.5, 0.375, 0.5, 0.4062, 0.9375, 0.3906, 1.0, 0.3906, 1.0, 0.4062, 0.9375, 0.375, 0.75, 0.375, 0.6875, 0.375, 0.6875, 0.375, 0.75, 0.4062, 0.5, 0.4062, 0.5625, 0.4062, 0.5625, 0.4062, 0.5, 0.5937, 0.8125, 0.5937, 0.875, 0.5937, 0.875, 0.5937, 0.8125, 0.625, 0.75, 0.625, 0.6875, 0.625, 0.6875, 0.625, 0.75, 0.4062, 0.875, 0.4062, 0.8125, 0.4062, 0.8125, 0.4062, 0.875, 0.5937, 0.875, 0.5937, 0.9375, 0.5937, 0.9375, 0.5937, 0.875, 0.4062, 0.9375, 0.4062, 0.875, 0.4062, 0.875, 0.4062, 0.9375, 0.625, 0.8125, 0.625, 0.75, 0.625, 0.75, 0.625, 0.8125, 0.625, 0.875, 0.625, 0.8125, 0.625, 0.8125, 0.625, 0.875, 0.625, 0.9375, 0.625, 0.875, 0.625, 0.875, 0.625, 0.9375, 0.5937, 0.625, 0.5937, 0.6875, 0.5937, 0.6875, 0.5937, 0.625, 0.625, 0.5625, 0.625, 0.5, 0.625, 0.5, 0.625, 0.5625, 0.625, 0.5, 0.5937, 0.5, 0.5937, 0.5, 0.625, 0.5, 0.4062, 0.6875, 0.375, 0.6875, 0.375, 0.75, 0.4062, 0.75, 0.4062, 0.8125, 0.375, 0.8125, 0.375, 0.875, 0.4062, 0.875, 0.3906, 1.0, 0.4062, 0.9375, 0.4062, 0.9375, 0.3906, 1.0, 0.4062, 0.5625, 0.4062, 0.5, 0.4062, 0.5, 0.4062, 0.5625, 0.6094, 1.0, 0.625, 0.9375, 0.625, 0.9375, 0.6094, 1.0, 0.4062, 0.75, 0.375, 0.75, 0.375, 0.8125, 0.4062, 0.8125, 0.5937, 0.5625, 0.5937, 0.625, 0.5937, 0.625, 0.5937, 0.5625, 0.375, 0.625, 0.375, 0.6875, 0.375, 0.6875, 0.375, 0.625, 0.375, 0.6875, 0.375, 0.75, 0.375, 0.75, 0.375, 0.6875, 0.4062, 0.625, 0.4062, 0.5625, 0.4062, 0.5625, 0.4062, 0.625, 0.375, 0.75, 0.375, 0.8125, 0.375, 0.8125, 0.375, 0.75, 0.4062, 0.6875, 0.4062, 0.625, 0.4062, 0.625, 0.4062, 0.6875, 0.4062, 0.625, 0.375, 0.625, 0.375, 0.6875, 0.4062, 0.6875, 0.4062, 0.5625, 0.375, 0.5625, 0.375, 0.625, 0.4062, 0.625, 0.625, 0.5, 0.5937, 0.5, 0.5937, 0.5625, 0.625, 0.5625, 0.625, 0.5625, 0.5937, 0.5625, 0.5937, 0.625, 0.625, 0.625, 0.625, 0.625, 0.5937, 0.625, 0.5937, 0.6875, 0.625, 0.6875, 0.625, 0.6875, 0.5937, 0.6875, 0.5937, 0.75, 0.625, 0.75, 0.4062, 0.9375, 0.375, 0.9375, 0.3906, 1.0, 0.4062, 0.875, 0.375, 0.875, 0.375, 0.9375, 0.4062, 0.9375, 0.4062, 0.5, 0.375, 0.5, 0.375, 0.5625, 0.4062, 0.5625, 0.375, 0.6875, 0.375, 0.625, 0.375, 0.625, 0.375, 0.6875, 0.625, 0.8125, 0.5937, 0.8125, 0.5937, 0.875, 0.625, 0.875, 0.625, 0.75, 0.5937, 0.75, 0.5937, 0.8125, 0.625, 0.8125, 0.625, 0.875, 0.5937, 0.875, 0.5937, 0.9375, 0.625, 0.9375, 0.625, 0.9375, 0.5937, 0.9375, 0.6094, 1.0, 0.625, 0.6875, 0.625, 0.75, 0.625, 0.75, 0.625, 0.6875, 0.4062, 0.6875, 0.4062, 0.75, 0.4062, 0.75, 0.4062, 0.6875, 0.375, 0.8125, 0.375, 0.75, 0.375, 0.75, 0.375, 0.8125, 0.375, 0.5625, 0.375, 0.625, 0.375, 0.625, 0.375, 0.5625, 0.5937, 0.9375, 0.6094, 1.0, 0.6094, 1.0, 0.5937, 0.9375, 0.5937, 0.5, 0.5937, 0.5625, 0.5937, 0.5625, 0.5937, 0.5, 0.375, 0.5, 0.375, 0.5625, 0.375, 0.5625, 0.375, 0.5, 0.4062, 0.5, 0.375, 0.5, 0.375, 0.5, 0.4062, 0.5, 0.375, 0.9375, 0.3906, 1.0, 0.3906, 1.0, 0.375, 0.9375])
me_sphere_002.use_remesh_fix_poles = True
me_sphere_002.use_remesh_preserve_attributes = False
me_sphere_002.use_mirror_vertex_groups = False
me_sphere_002.update()
me_sphere_003 = bpy.data.meshes.new('Sphere.003')
me_sphere_003.from_pydata([(0.0, 0.1951, 0.9808), (0.0, 0.3827, 0.9239), (0.0, 0.5556, 0.8315), (0.0, 0.7071, 0.7071), (0.0, 0.8315, 0.5556), (0.0, 0.9239, 0.3827), (0.0, 0.9808, 0.1951), (0.0, 1.0, 7.55e-08), (-0.1436, -5.562e-07, 1.0), (-0.1436, -1.0, 5.297e-08), (-0.1436, -0.9808, 0.1951), (-0.1436, -0.9239, 0.3827), (-0.1436, -0.8315, 0.5556), (-0.1436, -0.7071, 0.7071), (-0.1436, -0.5556, 0.8315), (-0.1436, -0.3827, 0.9239), (-0.1436, -0.1951, 0.9808), (-0.1436, 1.0, 5.297e-08), (-0.1436, 0.9808, 0.1951), (-0.1436, 0.9239, 0.3827), (-0.1436, 0.8315, 0.5556), (-0.1436, 0.7071, 0.7071), (-0.1436, 0.5556, 0.8315), (-0.1436, 0.3827, 0.9239), (-0.1436, 0.1951, 0.9808), (-2.304e-07, -5.562e-07, 1.0), (-1.003e-07, -1.0, 5.297e-08), (-8.544e-08, -0.9808, 0.1951), (6.357e-08, -0.9239, 0.3827), (-8.544e-08, -0.8315, 0.5556), (-2.584e-08, -0.7071, 0.7071), (2.632e-08, -0.5556, 0.8315), (4.122e-08, -0.3827, 0.9239), (-7.212e-09, -0.1951, 0.9808), (0.0, 1.0, 5.297e-08), (0.0, 0.9808, 0.1951), (0.0, 0.9239, 0.3827), (0.0, 0.8315, 0.5556), (0.0, 0.7071, 0.7071), (0.0, 0.5556, 0.8315), (0.0, 0.3827, 0.9239), (0.0, 0.1951, 0.9808), (-7.212e-09, -0.1951, 0.9808), (4.122e-08, -0.3827, 0.9239), (2.632e-08, -0.5556, 0.8315), (-2.584e-08, -0.7071, 0.7071), (-8.544e-08, -0.8315, 0.5556), (6.357e-08, -0.9239, 0.3827), (-8.544e-08, -0.9808, 0.1951), (-1.003e-07, -1.0, 7.55e-08), (-2.304e-07, -5.562e-07, 1.0), (-0.1436, 0.1951, 0.9808), (-0.1436, 0.3827, 0.9239), (-0.1436, 0.5556, 0.8315), (-0.1436, 0.7071, 0.7071), (-0.1436, 0.8315, 0.5556), (-0.1436, 0.9239, 0.3827), (-0.1436, 0.9808, 0.1951), (-0.1436, 1.0, 7.55e-08), (-0.1436, -0.1951, 0.9808), (-0.1436, -0.3827, 0.9239), (-0.1436, -0.5556, 0.8315), (-0.1436, -0.7071, 0.7071), (-0.1436, -0.8315, 0.5556), (-0.1436, -0.9239, 0.3827), (-0.1436, -0.9808, 0.1951), (-0.1436, -1.0, 7.55e-08), (-0.1436, -5.562e-07, 1.0), (0.0144, 0.1981, 0.9958), (0.0144, 0.3885, 0.938), (0.0144, 0.5641, 0.8442), (0.0144, 0.7179, 0.7179), (0.0144, 0.8442, 0.5641), (0.0144, 0.938, 0.3885), (0.0144, 0.9958, 0.1981), (0.01212, 1.013, -0.01091), (0.01533, 0.8195, 0.5476), (-0.1558, 1.013, -0.01091), (-0.1558, 0.9891, -0.01323), (0.01533, 0.3772, 0.9106), (-0.159, 0.8195, 0.5476), (-0.158, 0.8442, 0.5641), (-0.158, -0.1981, 0.9958), (-0.159, -0.1923, 0.9667), (0.01213, -0.9891, -0.01323), (0.01212, -1.013, -0.01091), (-0.159, 0.3772, 0.9106), (-0.158, 0.3885, 0.938), (0.01533, -0.9667, 0.1923), (0.0144, -0.9958, 0.1981), (-0.158, -0.3885, 0.938), (-0.159, -0.3772, 0.9106), (0.01533, 0.697, 0.697), (0.01533, -0.9106, 0.3772), (0.0144, -0.938, 0.3885), (-0.158, -0.938, 0.3885), (-0.159, -0.9106, 0.3772), (0.01213, 0.9891, -0.01323), (0.01533, -5.545e-07, 0.9856), (0.0144, -5.587e-07, 1.015), (0.01533, -0.5476, 0.8195), (0.0144, -0.5641, 0.8442), (0.01533, 0.9106, 0.3772), (-0.159, -0.5476, 0.8195), (-0.158, -0.5641, 0.8442), (0.01533, -0.1923, 0.9667), (0.0144, -0.1981, 0.9958), (-0.1558, -1.013, -0.01091), (-0.1558, -0.9891, -0.01323), (0.01533, 0.5476, 0.8195), (-0.159, 0.9106, 0.3772), (-0.158, 0.938, 0.3885), (-0.159, 0.697, 0.697), (-0.158, 0.7179, 0.7179), (-0.159, 0.5476, 0.8195), (-0.158, 0.5641, 0.8442), (-0.158, -5.584e-07, 1.015), (-0.159, -5.543e-07, 0.9856), (-0.158, 0.1981, 0.9958), (-0.159, 0.1923, 0.9667), (-0.159, -0.8195, 0.5476), (0.01533, -0.8195, 0.5476), (-0.159, -0.9667, 0.1923), (0.0144, -0.3885, 0.938), (0.01533, -0.3772, 0.9106), (0.01533, 0.1923, 0.9667), (0.01533, 0.9667, 0.1923), (-0.158, -0.7179, 0.7179), (-0.159, -0.697, 0.697), (-0.158, -0.9958, 0.1981), (0.01533, -0.697, 0.697), (0.0144, -0.7179, 0.7179), (-0.158, -0.8442, 0.5641), (-0.159, 0.9667, 0.1923), (0.0144, -0.8442, 0.5641), (-0.158, 0.9958, 0.1981), (-0.4479, -0.1981, 1.005), (-0.4488, -0.1923, 0.9758), (-0.4479, -5.578e-07, 1.024), (-0.4488, -5.537e-07, 0.9947), (-0.4479, 0.1981, 1.005), (-0.4488, 0.1923, 0.9758)], [], [(4, 37, 36, 5), (43, 32, 33, 42), (59, 16, 15, 60), (58, 17, 18, 57), (2, 39, 38, 3), (7, 34, 17, 58), (1, 40, 39, 2), (66, 9, 26, 49), (60, 15, 14, 61), (3, 38, 37, 4), (49, 26, 27, 48), (0, 41, 40, 1), (57, 18, 19, 56), (56, 19, 20, 55), (55, 20, 21, 54), (54, 21, 22, 53), (67, 8, 16, 59), (53, 22, 23, 52), (42, 33, 25, 50), (47, 28, 29, 46), (64, 11, 10, 65), (46, 29, 30, 45), (52, 23, 24, 51), (51, 24, 8, 67), (48, 27, 28, 47), (65, 10, 9, 66), (45, 30, 31, 44), (63, 12, 11, 64), (6, 35, 34, 7), (62, 13, 12, 63), (50, 25, 41, 0), (44, 31, 32, 43), (5, 36, 35, 6), (61, 14, 13, 62), (30, 13, 14, 31), (37, 20, 19, 36), (33, 16, 8, 25), (31, 14, 15, 32), (35, 18, 17, 34), (28, 11, 12, 29), (29, 12, 13, 30), (36, 19, 18, 35), (38, 21, 20, 37), (32, 15, 16, 33), (39, 22, 21, 38), (26, 9, 10, 27), (40, 23, 22, 39), (27, 10, 11, 28), (41, 24, 23, 40), (25, 8, 24, 41), (0, 1, 52, 51), (48, 47, 64, 65), (1, 2, 53, 52), (49, 48, 65, 66), (2, 3, 54, 53), (43, 42, 59, 60), (50, 0, 51, 67), (3, 4, 55, 54), (44, 43, 60, 61), (42, 50, 67, 59), (4, 5, 56, 55), (45, 44, 61, 62), (5, 6, 57, 56), (46, 45, 62, 63), (6, 7, 58, 57), (47, 46, 63, 64), (72, 76, 102, 73), (123, 124, 105, 106), (82, 83, 91, 90), (77, 78, 133, 135), (70, 109, 92, 71), (75, 97, 78, 77), (69, 79, 109, 70), (107, 108, 84, 85), (90, 91, 103, 104), (71, 92, 76, 72), (85, 84, 88, 89), (68, 125, 79, 69), (135, 133, 110, 111), (111, 110, 80, 81), (81, 80, 112, 113), (113, 112, 114, 115), (119, 141, 140, 118), (115, 114, 86, 87), (106, 105, 98, 99), (94, 93, 121, 134), (95, 96, 122, 129), (134, 121, 130, 131), (87, 86, 119, 118), (82, 136, 137, 83), (89, 88, 93, 94), (129, 122, 108, 107), (131, 130, 100, 101), (132, 120, 96, 95), (74, 126, 97, 75), (127, 128, 120, 132), (99, 98, 125, 68), (101, 100, 124, 123), (73, 102, 126, 74), (104, 103, 128, 127), (130, 128, 103, 100), (76, 80, 110, 102), (105, 83, 117, 98), (100, 103, 91, 124), (126, 133, 78, 97), (93, 96, 120, 121), (121, 120, 128, 130), (102, 110, 133, 126), (92, 112, 80, 76), (124, 91, 83, 105), (109, 114, 112, 92), (84, 108, 122, 88), (79, 86, 114, 109), (88, 122, 96, 93), (125, 119, 86, 79), (98, 117, 119, 125), (68, 69, 87, 118), (89, 94, 95, 129), (69, 70, 115, 87), (85, 89, 129, 107), (70, 71, 113, 115), (123, 106, 82, 90), (99, 68, 118, 116), (71, 72, 81, 113), (101, 123, 90, 104), (106, 99, 116, 82), (72, 73, 111, 81), (131, 101, 104, 127), (73, 74, 135, 111), (134, 131, 127, 132), (74, 75, 77, 135), (94, 134, 132, 95), (138, 139, 137, 136), (140, 141, 139, 138), (118, 140, 138, 116), (83, 137, 139, 117), (117, 139, 141, 119), (116, 138, 136, 82)])
_uv = me_sphere_003.uv_layers.new(name='UVMap')
_uv.uv.foreach_set('vector', [0.75, 0.6875, 0.75, 0.6875, 0.75, 0.625, 0.75, 0.625, 0.25, 0.875, 0.25, 0.875, 0.25, 0.9375, 0.25, 0.9375, 0.25, 0.9375, 0.25, 0.9375, 0.25, 0.875, 0.25, 0.875, 0.75, 0.5, 0.75, 0.5, 0.75, 0.5625, 0.75, 0.5625, 0.75, 0.8125, 0.75, 0.8125, 0.75, 0.75, 0.75, 0.75, 0.75, 0.5, 0.75, 0.5, 0.75, 0.5, 0.75, 0.5, 0.75, 0.875, 0.75, 0.875, 0.75, 0.8125, 0.75, 0.8125, 0.25, 0.5, 0.25, 0.5, 0.25, 0.5, 0.25, 0.5, 0.25, 0.875, 0.25, 0.875, 0.25, 0.8125, 0.25, 0.8125, 0.75, 0.75, 0.75, 0.75, 0.75, 0.6875, 0.75, 0.6875, 0.25, 0.5, 0.25, 0.5, 0.25, 0.5625, 0.25, 0.5625, 0.75, 0.9375, 0.75, 0.9375, 0.75, 0.875, 0.75, 0.875, 0.75, 0.5625, 0.75, 0.5625, 0.75, 0.625, 0.75, 0.625, 0.75, 0.625, 0.75, 0.625, 0.75, 0.6875, 0.75, 0.6875, 0.75, 0.6875, 0.75, 0.6875, 0.75, 0.75, 0.75, 0.75, 0.75, 0.75, 0.75, 0.75, 0.75, 0.8125, 0.75, 0.8125, 0.2656, 1.0, 0.2656, 1.0, 0.25, 0.9375, 0.25, 0.9375, 0.75, 0.8125, 0.75, 0.8125, 0.75, 0.875, 0.75, 0.875, 0.25, 0.9375, 0.25, 0.9375, 0.2656, 1.0, 0.2656, 1.0, 0.25, 0.625, 0.25, 0.625, 0.25, 0.6875, 0.25, 0.6875, 0.25, 0.625, 0.25, 0.625, 0.25, 0.5625, 0.25, 0.5625, 0.25, 0.6875, 0.25, 0.6875, 0.25, 0.75, 0.25, 0.75, 0.75, 0.875, 0.75, 0.875, 0.75, 0.9375, 0.75, 0.9375, 0.75, 0.9375, 0.75, 0.9375, 0.7344, 1.0, 0.7344, 1.0, 0.25, 0.5625, 0.25, 0.5625, 0.25, 0.625, 0.25, 0.625, 0.25, 0.5625, 0.25, 0.5625, 0.25, 0.5, 0.25, 0.5, 0.25, 0.75, 0.25, 0.75, 0.25, 0.8125, 0.25, 0.8125, 0.25, 0.6875, 0.25, 0.6875, 0.25, 0.625, 0.25, 0.625, 0.75, 0.5625, 0.75, 0.5625, 0.75, 0.5, 0.75, 0.5, 0.25, 0.75, 0.25, 0.75, 0.25, 0.6875, 0.25, 0.6875, 0.7344, 1.0, 0.7344, 1.0, 0.75, 0.9375, 0.75, 0.9375, 0.25, 0.8125, 0.25, 0.8125, 0.25, 0.875, 0.25, 0.875, 0.75, 0.625, 0.75, 0.625, 0.75, 0.5625, 0.75, 0.5625, 0.25, 0.8125, 0.25, 0.8125, 0.25, 0.75, 0.25, 0.75, 0.25, 0.75, 0.25, 0.75, 0.25, 0.8125, 0.25, 0.8125, 0.75, 0.6875, 0.75, 0.6875, 0.75, 0.625, 0.75, 0.625, 0.25, 0.9375, 0.25, 0.9375, 0.2656, 1.0, 0.2656, 1.0, 0.25, 0.8125, 0.25, 0.8125, 0.25, 0.875, 0.25, 0.875, 0.75, 0.5625, 0.75, 0.5625, 0.75, 0.5, 0.75, 0.5, 0.25, 0.625, 0.25, 0.625, 0.25, 0.6875, 0.25, 0.6875, 0.25, 0.6875, 0.25, 0.6875, 0.25, 0.75, 0.25, 0.75, 0.75, 0.625, 0.75, 0.625, 0.75, 0.5625, 0.75, 0.5625, 0.75, 0.75, 0.75, 0.75, 0.75, 0.6875, 0.75, 0.6875, 0.25, 0.875, 0.25, 0.875, 0.25, 0.9375, 0.25, 0.9375, 0.75, 0.8125, 0.75, 0.8125, 0.75, 0.75, 0.75, 0.75, 0.25, 0.5, 0.25, 0.5, 0.25, 0.5625, 0.25, 0.5625, 0.75, 0.875, 0.75, 0.875, 0.75, 0.8125, 0.75, 0.8125, 0.25, 0.5625, 0.25, 0.5625, 0.25, 0.625, 0.25, 0.625, 0.75, 0.9375, 0.75, 0.9375, 0.75, 0.875, 0.75, 0.875, 0.7344, 1.0, 0.7344, 1.0, 0.75, 0.9375, 0.75, 0.9375, 0.75, 0.9375, 0.75, 0.875, 0.75, 0.875, 0.75, 0.9375, 0.25, 0.5625, 0.25, 0.625, 0.25, 0.625, 0.25, 0.5625, 0.75, 0.875, 0.75, 0.8125, 0.75, 0.8125, 0.75, 0.875, 0.25, 0.5, 0.25, 0.5625, 0.25, 0.5625, 0.25, 0.5, 0.75, 0.8125, 0.75, 0.75, 0.75, 0.75, 0.75, 0.8125, 0.25, 0.875, 0.25, 0.9375, 0.25, 0.9375, 0.25, 0.875, 0.7344, 1.0, 0.75, 0.9375, 0.75, 0.9375, 0.7344, 1.0, 0.75, 0.75, 0.75, 0.6875, 0.75, 0.6875, 0.75, 0.75, 0.25, 0.8125, 0.25, 0.875, 0.25, 0.875, 0.25, 0.8125, 0.25, 0.9375, 0.2656, 1.0, 0.2656, 1.0, 0.25, 0.9375, 0.75, 0.6875, 0.75, 0.625, 0.75, 0.625, 0.75, 0.6875, 0.25, 0.75, 0.25, 0.8125, 0.25, 0.8125, 0.25, 0.75, 0.75, 0.625, 0.75, 0.5625, 0.75, 0.5625, 0.75, 0.625, 0.25, 0.6875, 0.25, 0.75, 0.25, 0.75, 0.25, 0.6875, 0.75, 0.5625, 0.75, 0.5, 0.75, 0.5, 0.75, 0.5625, 0.25, 0.625, 0.25, 0.6875, 0.25, 0.6875, 0.25, 0.625, 0.75, 0.6875, 0.75, 0.6875, 0.75, 0.625, 0.75, 0.625, 0.25, 0.875, 0.25, 0.875, 0.25, 0.9375, 0.25, 0.9375, 0.25, 0.9375, 0.25, 0.9375, 0.25, 0.875, 0.25, 0.875, 0.75, 0.5, 0.75, 0.5, 0.75, 0.5625, 0.75, 0.5625, 0.75, 0.8125, 0.75, 0.8125, 0.75, 0.75, 0.75, 0.75, 0.75, 0.5, 0.75, 0.5, 0.75, 0.5, 0.75, 0.5, 0.75, 0.875, 0.75, 0.875, 0.75, 0.8125, 0.75, 0.8125, 0.25, 0.5, 0.25, 0.5, 0.25, 0.5, 0.25, 0.5, 0.25, 0.875, 0.25, 0.875, 0.25, 0.8125, 0.25, 0.8125, 0.75, 0.75, 0.75, 0.75, 0.75, 0.6875, 0.75, 0.6875, 0.25, 0.5, 0.25, 0.5, 0.25, 0.5625, 0.25, 0.5625, 0.75, 0.9375, 0.75, 0.9375, 0.75, 0.875, 0.75, 0.875, 0.75, 0.5625, 0.75, 0.5625, 0.75, 0.625, 0.75, 0.625, 0.75, 0.625, 0.75, 0.625, 0.75, 0.6875, 0.75, 0.6875, 0.75, 0.6875, 0.75, 0.6875, 0.75, 0.75, 0.75, 0.75, 0.75, 0.75, 0.75, 0.75, 0.75, 0.8125, 0.75, 0.8125, 0.75, 0.9375, 0.75, 0.9375, 0.75, 0.9375, 0.75, 0.9375, 0.75, 0.8125, 0.75, 0.8125, 0.75, 0.875, 0.75, 0.875, 0.25, 0.9375, 0.25, 0.9375, 0.2656, 1.0, 0.2656, 1.0, 0.25, 0.625, 0.25, 0.625, 0.25, 0.6875, 0.25, 0.6875, 0.25, 0.625, 0.25, 0.625, 0.25, 0.5625, 0.25, 0.5625, 0.25, 0.6875, 0.25, 0.6875, 0.25, 0.75, 0.25, 0.75, 0.75, 0.875, 0.75, 0.875, 0.75, 0.9375, 0.75, 0.9375, 0.25, 0.9375, 0.25, 0.9375, 0.25, 0.9375, 0.25, 0.9375, 0.25, 0.5625, 0.25, 0.5625, 0.25, 0.625, 0.25, 0.625, 0.25, 0.5625, 0.25, 0.5625, 0.25, 0.5, 0.25, 0.5, 0.25, 0.75, 0.25, 0.75, 0.25, 0.8125, 0.25, 0.8125, 0.25, 0.6875, 0.25, 0.6875, 0.25, 0.625, 0.25, 0.625, 0.75, 0.5625, 0.75, 0.5625, 0.75, 0.5, 0.75, 0.5, 0.25, 0.75, 0.25, 0.75, 0.25, 0.6875, 0.25, 0.6875, 0.7344, 1.0, 0.7344, 1.0, 0.75, 0.9375, 0.75, 0.9375, 0.25, 0.8125, 0.25, 0.8125, 0.25, 0.875, 0.25, 0.875, 0.75, 0.625, 0.75, 0.625, 0.75, 0.5625, 0.75, 0.5625, 0.25, 0.8125, 0.25, 0.8125, 0.25, 0.75, 0.25, 0.75, 0.25, 0.75, 0.25, 0.75, 0.25, 0.8125, 0.25, 0.8125, 0.75, 0.6875, 0.75, 0.6875, 0.75, 0.625, 0.75, 0.625, 0.25, 0.9375, 0.25, 0.9375, 0.2656, 1.0, 0.2656, 1.0, 0.25, 0.8125, 0.25, 0.8125, 0.25, 0.875, 0.25, 0.875, 0.75, 0.5625, 0.75, 0.5625, 0.75, 0.5, 0.75, 0.5, 0.25, 0.625, 0.25, 0.625, 0.25, 0.6875, 0.25, 0.6875, 0.25, 0.6875, 0.25, 0.6875, 0.25, 0.75, 0.25, 0.75, 0.75, 0.625, 0.75, 0.625, 0.75, 0.5625, 0.75, 0.5625, 0.75, 0.75, 0.75, 0.75, 0.75, 0.6875, 0.75, 0.6875, 0.25, 0.875, 0.25, 0.875, 0.25, 0.9375, 0.25, 0.9375, 0.75, 0.8125, 0.75, 0.8125, 0.75, 0.75, 0.75, 0.75, 0.25, 0.5, 0.25, 0.5, 0.25, 0.5625, 0.25, 0.5625, 0.75, 0.875, 0.75, 0.875, 0.75, 0.8125, 0.75, 0.8125, 0.25, 0.5625, 0.25, 0.5625, 0.25, 0.625, 0.25, 0.625, 0.75, 0.9375, 0.75, 0.9375, 0.75, 0.875, 0.75, 0.875, 0.7344, 1.0, 0.7344, 1.0, 0.75, 0.9375, 0.75, 0.9375, 0.75, 0.9375, 0.75, 0.875, 0.75, 0.875, 0.75, 0.9375, 0.25, 0.5625, 0.25, 0.625, 0.25, 0.625, 0.25, 0.5625, 0.75, 0.875, 0.75, 0.8125, 0.75, 0.8125, 0.75, 0.875, 0.25, 0.5, 0.25, 0.5625, 0.25, 0.5625, 0.25, 0.5, 0.75, 0.8125, 0.75, 0.75, 0.75, 0.75, 0.75, 0.8125, 0.25, 0.875, 0.25, 0.9375, 0.25, 0.9375, 0.25, 0.875, 0.7344, 1.0, 0.75, 0.9375, 0.75, 0.9375, 0.7344, 1.0, 0.75, 0.75, 0.75, 0.6875, 0.75, 0.6875, 0.75, 0.75, 0.25, 0.8125, 0.25, 0.875, 0.25, 0.875, 0.25, 0.8125, 0.25, 0.9375, 0.2656, 1.0, 0.2656, 1.0, 0.25, 0.9375, 0.75, 0.6875, 0.75, 0.625, 0.75, 0.625, 0.75, 0.6875, 0.25, 0.75, 0.25, 0.8125, 0.25, 0.8125, 0.25, 0.75, 0.75, 0.625, 0.75, 0.5625, 0.75, 0.5625, 0.75, 0.625, 0.25, 0.6875, 0.25, 0.75, 0.25, 0.75, 0.25, 0.6875, 0.75, 0.5625, 0.75, 0.5, 0.75, 0.5, 0.75, 0.5625, 0.25, 0.625, 0.25, 0.6875, 0.25, 0.6875, 0.25, 0.625, 0.2656, 1.0, 0.2656, 1.0, 0.25, 0.9375, 0.25, 0.9375, 0.75, 0.9375, 0.75, 0.9375, 0.7344, 1.0, 0.7344, 1.0, 0.75, 0.9375, 0.75, 0.9375, 0.7344, 1.0, 0.7344, 1.0, 0.25, 0.9375, 0.25, 0.9375, 0.2656, 1.0, 0.2656, 1.0, 0.7344, 1.0, 0.7344, 1.0, 0.75, 0.9375, 0.75, 0.9375, 0.2656, 1.0, 0.2656, 1.0, 0.25, 0.9375, 0.25, 0.9375])
me_sphere_003.use_remesh_fix_poles = True
me_sphere_003.use_remesh_preserve_attributes = False
me_sphere_003.use_mirror_vertex_groups = False
me_sphere_003.update()
me_sphere_004 = bpy.data.meshes.new('Sphere.004')
me_sphere_004.from_pydata([(0.0, 0.1951, 0.9808), (0.0, 0.3827, 0.9239), (0.0, 0.5556, 0.8315), (0.0, 0.7071, 0.7071), (0.0, 0.8315, 0.5556), (0.0, 0.9239, 0.3827), (0.0, 0.9808, 0.1951), (0.0, 1.0, 7.55e-08), (-0.3101, -5.562e-07, 1.0), (-0.3101, -1.0, 5.297e-08), (-0.3101, -0.9808, 0.1951), (-0.3101, -0.9239, 0.3827), (-0.3101, -0.8315, 0.5556), (-0.3101, -0.7071, 0.7071), (-0.3101, -0.5556, 0.8315), (-0.3101, -0.3827, 0.9239), (-0.3101, -0.1951, 0.9808), (-0.3101, 1.0, 5.297e-08), (-0.3101, 0.9808, 0.1951), (-0.3101, 0.9239, 0.3827), (-0.3101, 0.8315, 0.5556), (-0.3101, 0.7071, 0.7071), (-0.3101, 0.5556, 0.8315), (-0.3101, 0.3827, 0.9239), (-0.3101, 0.1951, 0.9808), (-2.304e-07, -5.562e-07, 1.0), (-1.003e-07, -1.0, 5.297e-08), (-8.544e-08, -0.9808, 0.1951), (6.357e-08, -0.9239, 0.3827), (-8.544e-08, -0.8315, 0.5556), (-2.584e-08, -0.7071, 0.7071), (2.632e-08, -0.5556, 0.8315), (4.122e-08, -0.3827, 0.9239), (-7.212e-09, -0.1951, 0.9808), (0.0, 1.0, 5.297e-08), (0.0, 0.9808, 0.1951), (0.0, 0.9239, 0.3827), (0.0, 0.8315, 0.5556), (0.0, 0.7071, 0.7071), (0.0, 0.5556, 0.8315), (0.0, 0.3827, 0.9239), (0.0, 0.1951, 0.9808), (-7.212e-09, -0.1951, 0.9808), (4.122e-08, -0.3827, 0.9239), (2.632e-08, -0.5556, 0.8315), (-2.584e-08, -0.7071, 0.7071), (-8.544e-08, -0.8315, 0.5556), (6.357e-08, -0.9239, 0.3827), (-8.544e-08, -0.9808, 0.1951), (-1.003e-07, -1.0, 7.55e-08), (-2.304e-07, -5.562e-07, 1.0), (-0.3101, 0.1951, 0.9808), (-0.3101, 0.3827, 0.9239), (-0.3101, 0.5556, 0.8315), (-0.3101, 0.7071, 0.7071), (-0.3101, 0.8315, 0.5556), (-0.3101, 0.9239, 0.3827), (-0.3101, 0.9808, 0.1951), (-0.3101, 1.0, 7.55e-08), (-0.3101, -0.1951, 0.9808), (-0.3101, -0.3827, 0.9239), (-0.3101, -0.5556, 0.8315), (-0.3101, -0.7071, 0.7071), (-0.3101, -0.8315, 0.5556), (-0.3101, -0.9239, 0.3827), (-0.3101, -0.9808, 0.1951), (-0.3101, -1.0, 7.55e-08), (-0.3101, -5.562e-07, 1.0), (0.0144, 0.1981, 0.9958), (0.0144, 0.3885, 0.938), (0.0144, 0.5641, 0.8442), (0.0144, 0.7179, 0.7179), (0.0144, 0.8442, 0.5641), (0.0144, 0.938, 0.3885), (0.0144, 0.9958, 0.1981), (0.01212, 1.013, -0.01091), (0.01533, 0.8195, 0.5476), (-0.3222, 1.013, -0.01091), (-0.3223, 0.9891, -0.01323), (0.01533, 0.3772, 0.9106), (-0.3255, 0.8195, 0.5476), (-0.3245, 0.8442, 0.5641), (-0.3245, -0.1981, 0.9958), (-0.3255, -0.1923, 0.9667), (0.01213, -0.9891, -0.01323), (0.01212, -1.013, -0.01091), (-0.3255, 0.3772, 0.9106), (-0.3245, 0.3885, 0.938), (0.01533, -0.9667, 0.1923), (0.0144, -0.9958, 0.1981), (-0.3245, -0.3885, 0.938), (-0.3255, -0.3772, 0.9106), (0.01533, 0.697, 0.697), (0.01533, -0.9106, 0.3772), (0.0144, -0.938, 0.3885), (-0.3245, -0.938, 0.3885), (-0.3255, -0.9106, 0.3772), (0.01213, 0.9891, -0.01323), (0.01533, -5.545e-07, 0.9856), (0.0144, -5.587e-07, 1.015), (0.01533, -0.5476, 0.8195), (0.0144, -0.5641, 0.8442), (0.01533, 0.9106, 0.3772), (-0.3255, -0.5476, 0.8195), (-0.3245, -0.5641, 0.8442), (0.01533, -0.1923, 0.9667), (0.0144, -0.1981, 0.9958), (-0.3222, -1.013, -0.01091), (-0.3223, -0.9891, -0.01323), (0.01533, 0.5476, 0.8195), (-0.3255, 0.9106, 0.3772), (-0.3245, 0.938, 0.3885), (-0.3255, 0.697, 0.697), (-0.3245, 0.7179, 0.7179), (-0.3255, 0.5476, 0.8195), (-0.3245, 0.5641, 0.8442), (-0.3245, -5.584e-07, 1.015), (-0.3255, -5.543e-07, 0.9856), (-0.3245, 0.1981, 0.9958), (-0.3255, 0.1923, 0.9667), (-0.3255, -0.8195, 0.5476), (0.01533, -0.8195, 0.5476), (-0.3255, -0.9667, 0.1923), (0.0144, -0.3885, 0.938), (0.01533, -0.3772, 0.9106), (0.01533, 0.1923, 0.9667), (0.01533, 0.9667, 0.1923), (-0.3245, -0.7179, 0.7179), (-0.3255, -0.697, 0.697), (-0.3245, -0.9958, 0.1981), (0.01533, -0.697, 0.697), (0.0144, -0.7179, 0.7179), (-0.3245, -0.8442, 0.5641), (-0.3255, 0.9667, 0.1923), (0.0144, -0.8442, 0.5641), (-0.3245, 0.9958, 0.1981), (0.01533, -5.545e-07, 0.9856), (0.0144, -5.587e-07, 1.015), (0.01533, -0.1923, 0.9667), (0.0144, -0.1981, 0.9958), (0.0144, 0.1981, 0.9958), (0.01533, 0.1923, 0.9667), (0.3052, -5.616e-07, 0.9947), (0.3043, -5.657e-07, 1.024), (0.3052, -0.1923, 0.9758), (0.3043, -0.1981, 1.005), (0.3043, 0.1981, 1.005), (0.3052, 0.1923, 0.9758)], [], [(4, 37, 36, 5), (43, 32, 33, 42), (59, 16, 15, 60), (58, 17, 18, 57), (2, 39, 38, 3), (7, 34, 17, 58), (1, 40, 39, 2), (66, 9, 26, 49), (60, 15, 14, 61), (3, 38, 37, 4), (49, 26, 27, 48), (0, 41, 40, 1), (57, 18, 19, 56), (56, 19, 20, 55), (55, 20, 21, 54), (54, 21, 22, 53), (67, 8, 16, 59), (53, 22, 23, 52), (42, 33, 25, 50), (47, 28, 29, 46), (64, 11, 10, 65), (46, 29, 30, 45), (52, 23, 24, 51), (51, 24, 8, 67), (48, 27, 28, 47), (65, 10, 9, 66), (45, 30, 31, 44), (63, 12, 11, 64), (6, 35, 34, 7), (62, 13, 12, 63), (50, 25, 41, 0), (44, 31, 32, 43), (5, 36, 35, 6), (61, 14, 13, 62), (30, 13, 14, 31), (37, 20, 19, 36), (33, 16, 8, 25), (31, 14, 15, 32), (35, 18, 17, 34), (28, 11, 12, 29), (29, 12, 13, 30), (36, 19, 18, 35), (38, 21, 20, 37), (32, 15, 16, 33), (39, 22, 21, 38), (26, 9, 10, 27), (40, 23, 22, 39), (27, 10, 11, 28), (41, 24, 23, 40), (25, 8, 24, 41), (0, 1, 52, 51), (48, 47, 64, 65), (1, 2, 53, 52), (49, 48, 65, 66), (2, 3, 54, 53), (43, 42, 59, 60), (50, 0, 51, 67), (3, 4, 55, 54), (44, 43, 60, 61), (42, 50, 67, 59), (4, 5, 56, 55), (45, 44, 61, 62), (5, 6, 57, 56), (46, 45, 62, 63), (6, 7, 58, 57), (47, 46, 63, 64), (72, 76, 102, 73), (123, 124, 105, 106), (82, 83, 91, 90), (77, 78, 133, 135), (70, 109, 92, 71), (75, 97, 78, 77), (69, 79, 109, 70), (107, 108, 84, 85), (90, 91, 103, 104), (71, 92, 76, 72), (85, 84, 88, 89), (68, 125, 79, 69), (135, 133, 110, 111), (111, 110, 80, 81), (81, 80, 112, 113), (113, 112, 114, 115), (116, 117, 83, 82), (115, 114, 86, 87), (68, 140, 141, 125), (94, 93, 121, 134), (95, 96, 122, 129), (134, 121, 130, 131), (87, 86, 119, 118), (118, 119, 117, 116), (89, 88, 93, 94), (129, 122, 108, 107), (131, 130, 100, 101), (132, 120, 96, 95), (74, 126, 97, 75), (127, 128, 120, 132), (125, 141, 136, 98), (101, 100, 124, 123), (73, 102, 126, 74), (104, 103, 128, 127), (130, 128, 103, 100), (76, 80, 110, 102), (105, 83, 117, 98), (100, 103, 91, 124), (126, 133, 78, 97), (93, 96, 120, 121), (121, 120, 128, 130), (102, 110, 133, 126), (92, 112, 80, 76), (124, 91, 83, 105), (109, 114, 112, 92), (84, 108, 122, 88), (79, 86, 114, 109), (88, 122, 96, 93), (125, 119, 86, 79), (98, 117, 119, 125), (68, 69, 87, 118), (89, 94, 95, 129), (69, 70, 115, 87), (85, 89, 129, 107), (70, 71, 113, 115), (123, 106, 82, 90), (99, 68, 118, 116), (71, 72, 81, 113), (101, 123, 90, 104), (106, 99, 116, 82), (72, 73, 111, 81), (131, 101, 104, 127), (73, 74, 135, 111), (134, 131, 127, 132), (74, 75, 77, 135), (94, 134, 132, 95), (117, 83, 91, 103, 128, 120, 96, 122, 108, 78, 133, 110, 80, 112, 114, 86, 119), (141, 147, 142, 136), (139, 145, 143, 137), (98, 136, 138, 105), (106, 139, 137, 99), (99, 137, 140, 68), (105, 138, 139, 106), (145, 144, 142, 143), (143, 142, 147, 146), (140, 146, 147, 141), (137, 143, 146, 140), (136, 142, 144, 138), (138, 144, 145, 139)])
_uv = me_sphere_004.uv_layers.new(name='UVMap')
_uv.uv.foreach_set('vector', [0.75, 0.6875, 0.75, 0.6875, 0.75, 0.625, 0.75, 0.625, 0.25, 0.875, 0.25, 0.875, 0.25, 0.9375, 0.25, 0.9375, 0.25, 0.9375, 0.25, 0.9375, 0.25, 0.875, 0.25, 0.875, 0.75, 0.5, 0.75, 0.5, 0.75, 0.5625, 0.75, 0.5625, 0.75, 0.8125, 0.75, 0.8125, 0.75, 0.75, 0.75, 0.75, 0.75, 0.5, 0.75, 0.5, 0.75, 0.5, 0.75, 0.5, 0.75, 0.875, 0.75, 0.875, 0.75, 0.8125, 0.75, 0.8125, 0.25, 0.5, 0.25, 0.5, 0.25, 0.5, 0.25, 0.5, 0.25, 0.875, 0.25, 0.875, 0.25, 0.8125, 0.25, 0.8125, 0.75, 0.75, 0.75, 0.75, 0.75, 0.6875, 0.75, 0.6875, 0.25, 0.5, 0.25, 0.5, 0.25, 0.5625, 0.25, 0.5625, 0.75, 0.9375, 0.75, 0.9375, 0.75, 0.875, 0.75, 0.875, 0.75, 0.5625, 0.75, 0.5625, 0.75, 0.625, 0.75, 0.625, 0.75, 0.625, 0.75, 0.625, 0.75, 0.6875, 0.75, 0.6875, 0.75, 0.6875, 0.75, 0.6875, 0.75, 0.75, 0.75, 0.75, 0.75, 0.75, 0.75, 0.75, 0.75, 0.8125, 0.75, 0.8125, 0.2656, 1.0, 0.2656, 1.0, 0.25, 0.9375, 0.25, 0.9375, 0.75, 0.8125, 0.75, 0.8125, 0.75, 0.875, 0.75, 0.875, 0.25, 0.9375, 0.25, 0.9375, 0.2656, 1.0, 0.2656, 1.0, 0.25, 0.625, 0.25, 0.625, 0.25, 0.6875, 0.25, 0.6875, 0.25, 0.625, 0.25, 0.625, 0.25, 0.5625, 0.25, 0.5625, 0.25, 0.6875, 0.25, 0.6875, 0.25, 0.75, 0.25, 0.75, 0.75, 0.875, 0.75, 0.875, 0.75, 0.9375, 0.75, 0.9375, 0.75, 0.9375, 0.75, 0.9375, 0.7344, 1.0, 0.7344, 1.0, 0.25, 0.5625, 0.25, 0.5625, 0.25, 0.625, 0.25, 0.625, 0.25, 0.5625, 0.25, 0.5625, 0.25, 0.5, 0.25, 0.5, 0.25, 0.75, 0.25, 0.75, 0.25, 0.8125, 0.25, 0.8125, 0.25, 0.6875, 0.25, 0.6875, 0.25, 0.625, 0.25, 0.625, 0.75, 0.5625, 0.75, 0.5625, 0.75, 0.5, 0.75, 0.5, 0.25, 0.75, 0.25, 0.75, 0.25, 0.6875, 0.25, 0.6875, 0.7344, 1.0, 0.7344, 1.0, 0.75, 0.9375, 0.75, 0.9375, 0.25, 0.8125, 0.25, 0.8125, 0.25, 0.875, 0.25, 0.875, 0.75, 0.625, 0.75, 0.625, 0.75, 0.5625, 0.75, 0.5625, 0.25, 0.8125, 0.25, 0.8125, 0.25, 0.75, 0.25, 0.75, 0.25, 0.75, 0.25, 0.75, 0.25, 0.8125, 0.25, 0.8125, 0.75, 0.6875, 0.75, 0.6875, 0.75, 0.625, 0.75, 0.625, 0.25, 0.9375, 0.25, 0.9375, 0.2656, 1.0, 0.2656, 1.0, 0.25, 0.8125, 0.25, 0.8125, 0.25, 0.875, 0.25, 0.875, 0.75, 0.5625, 0.75, 0.5625, 0.75, 0.5, 0.75, 0.5, 0.25, 0.625, 0.25, 0.625, 0.25, 0.6875, 0.25, 0.6875, 0.25, 0.6875, 0.25, 0.6875, 0.25, 0.75, 0.25, 0.75, 0.75, 0.625, 0.75, 0.625, 0.75, 0.5625, 0.75, 0.5625, 0.75, 0.75, 0.75, 0.75, 0.75, 0.6875, 0.75, 0.6875, 0.25, 0.875, 0.25, 0.875, 0.25, 0.9375, 0.25, 0.9375, 0.75, 0.8125, 0.75, 0.8125, 0.75, 0.75, 0.75, 0.75, 0.25, 0.5, 0.25, 0.5, 0.25, 0.5625, 0.25, 0.5625, 0.75, 0.875, 0.75, 0.875, 0.75, 0.8125, 0.75, 0.8125, 0.25, 0.5625, 0.25, 0.5625, 0.25, 0.625, 0.25, 0.625, 0.75, 0.9375, 0.75, 0.9375, 0.75, 0.875, 0.75, 0.875, 0.7344, 1.0, 0.7344, 1.0, 0.75, 0.9375, 0.75, 0.9375, 0.75, 0.9375, 0.75, 0.875, 0.75, 0.875, 0.75, 0.9375, 0.25, 0.5625, 0.25, 0.625, 0.25, 0.625, 0.25, 0.5625, 0.75, 0.875, 0.75, 0.8125, 0.75, 0.8125, 0.75, 0.875, 0.25, 0.5, 0.25, 0.5625, 0.25, 0.5625, 0.25, 0.5, 0.75, 0.8125, 0.75, 0.75, 0.75, 0.75, 0.75, 0.8125, 0.25, 0.875, 0.25, 0.9375, 0.25, 0.9375, 0.25, 0.875, 0.7344, 1.0, 0.75, 0.9375, 0.75, 0.9375, 0.7344, 1.0, 0.75, 0.75, 0.75, 0.6875, 0.75, 0.6875, 0.75, 0.75, 0.25, 0.8125, 0.25, 0.875, 0.25, 0.875, 0.25, 0.8125, 0.25, 0.9375, 0.2656, 1.0, 0.2656, 1.0, 0.25, 0.9375, 0.75, 0.6875, 0.75, 0.625, 0.75, 0.625, 0.75, 0.6875, 0.25, 0.75, 0.25, 0.8125, 0.25, 0.8125, 0.25, 0.75, 0.75, 0.625, 0.75, 0.5625, 0.75, 0.5625, 0.75, 0.625, 0.25, 0.6875, 0.25, 0.75, 0.25, 0.75, 0.25, 0.6875, 0.75, 0.5625, 0.75, 0.5, 0.75, 0.5, 0.75, 0.5625, 0.25, 0.625, 0.25, 0.6875, 0.25, 0.6875, 0.25, 0.625, 0.75, 0.6875, 0.75, 0.6875, 0.75, 0.625, 0.75, 0.625, 0.25, 0.875, 0.25, 0.875, 0.25, 0.9375, 0.25, 0.9375, 0.25, 0.9375, 0.25, 0.9375, 0.25, 0.875, 0.25, 0.875, 0.75, 0.5, 0.75, 0.5, 0.75, 0.5625, 0.75, 0.5625, 0.75, 0.8125, 0.75, 0.8125, 0.75, 0.75, 0.75, 0.75, 0.75, 0.5, 0.75, 0.5, 0.75, 0.5, 0.75, 0.5, 0.75, 0.875, 0.75, 0.875, 0.75, 0.8125, 0.75, 0.8125, 0.25, 0.5, 0.25, 0.5, 0.25, 0.5, 0.25, 0.5, 0.25, 0.875, 0.25, 0.875, 0.25, 0.8125, 0.25, 0.8125, 0.75, 0.75, 0.75, 0.75, 0.75, 0.6875, 0.75, 0.6875, 0.25, 0.5, 0.25, 0.5, 0.25, 0.5625, 0.25, 0.5625, 0.75, 0.9375, 0.75, 0.9375, 0.75, 0.875, 0.75, 0.875, 0.75, 0.5625, 0.75, 0.5625, 0.75, 0.625, 0.75, 0.625, 0.75, 0.625, 0.75, 0.625, 0.75, 0.6875, 0.75, 0.6875, 0.75, 0.6875, 0.75, 0.6875, 0.75, 0.75, 0.75, 0.75, 0.75, 0.75, 0.75, 0.75, 0.75, 0.8125, 0.75, 0.8125, 0.2656, 1.0, 0.2656, 1.0, 0.25, 0.9375, 0.25, 0.9375, 0.75, 0.8125, 0.75, 0.8125, 0.75, 0.875, 0.75, 0.875, 0.75, 0.9375, 0.75, 0.9375, 0.75, 0.9375, 0.75, 0.9375, 0.25, 0.625, 0.25, 0.625, 0.25, 0.6875, 0.25, 0.6875, 0.25, 0.625, 0.25, 0.625, 0.25, 0.5625, 0.25, 0.5625, 0.25, 0.6875, 0.25, 0.6875, 0.25, 0.75, 0.25, 0.75, 0.75, 0.875, 0.75, 0.875, 0.75, 0.9375, 0.75, 0.9375, 0.75, 0.9375, 0.75, 0.9375, 0.7344, 1.0, 0.7344, 1.0, 0.25, 0.5625, 0.25, 0.5625, 0.25, 0.625, 0.25, 0.625, 0.25, 0.5625, 0.25, 0.5625, 0.25, 0.5, 0.25, 0.5, 0.25, 0.75, 0.25, 0.75, 0.25, 0.8125, 0.25, 0.8125, 0.25, 0.6875, 0.25, 0.6875, 0.25, 0.625, 0.25, 0.625, 0.75, 0.5625, 0.75, 0.5625, 0.75, 0.5, 0.75, 0.5, 0.25, 0.75, 0.25, 0.75, 0.25, 0.6875, 0.25, 0.6875, 0.75, 0.9375, 0.75, 0.9375, 0.7344, 1.0, 0.7344, 1.0, 0.25, 0.8125, 0.25, 0.8125, 0.25, 0.875, 0.25, 0.875, 0.75, 0.625, 0.75, 0.625, 0.75, 0.5625, 0.75, 0.5625, 0.25, 0.8125, 0.25, 0.8125, 0.25, 0.75, 0.25, 0.75, 0.25, 0.75, 0.25, 0.75, 0.25, 0.8125, 0.25, 0.8125, 0.75, 0.6875, 0.75, 0.6875, 0.75, 0.625, 0.75, 0.625, 0.25, 0.9375, 0.25, 0.9375, 0.2656, 1.0, 0.2656, 1.0, 0.25, 0.8125, 0.25, 0.8125, 0.25, 0.875, 0.25, 0.875, 0.75, 0.5625, 0.75, 0.5625, 0.75, 0.5, 0.75, 0.5, 0.25, 0.625, 0.25, 0.625, 0.25, 0.6875, 0.25, 0.6875, 0.25, 0.6875, 0.25, 0.6875, 0.25, 0.75, 0.25, 0.75, 0.75, 0.625, 0.75, 0.625, 0.75, 0.5625, 0.75, 0.5625, 0.75, 0.75, 0.75, 0.75, 0.75, 0.6875, 0.75, 0.6875, 0.25, 0.875, 0.25, 0.875, 0.25, 0.9375, 0.25, 0.9375, 0.75, 0.8125, 0.75, 0.8125, 0.75, 0.75, 0.75, 0.75, 0.25, 0.5, 0.25, 0.5, 0.25, 0.5625, 0.25, 0.5625, 0.75, 0.875, 0.75, 0.875, 0.75, 0.8125, 0.75, 0.8125, 0.25, 0.5625, 0.25, 0.5625, 0.25, 0.625, 0.25, 0.625, 0.75, 0.9375, 0.75, 0.9375, 0.75, 0.875, 0.75, 0.875, 0.7344, 1.0, 0.7344, 1.0, 0.75, 0.9375, 0.75, 0.9375, 0.75, 0.9375, 0.75, 0.875, 0.75, 0.875, 0.75, 0.9375, 0.25, 0.5625, 0.25, 0.625, 0.25, 0.625, 0.25, 0.5625, 0.75, 0.875, 0.75, 0.8125, 0.75, 0.8125, 0.75, 0.875, 0.25, 0.5, 0.25, 0.5625, 0.25, 0.5625, 0.25, 0.5, 0.75, 0.8125, 0.75, 0.75, 0.75, 0.75, 0.75, 0.8125, 0.25, 0.875, 0.25, 0.9375, 0.25, 0.9375, 0.25, 0.875, 0.7344, 1.0, 0.75, 0.9375, 0.75, 0.9375, 0.7344, 1.0, 0.75, 0.75, 0.75, 0.6875, 0.75, 0.6875, 0.75, 0.75, 0.25, 0.8125, 0.25, 0.875, 0.25, 0.875, 0.25, 0.8125, 0.25, 0.9375, 0.2656, 1.0, 0.2656, 1.0, 0.25, 0.9375, 0.75, 0.6875, 0.75, 0.625, 0.75, 0.625, 0.75, 0.6875, 0.25, 0.75, 0.25, 0.8125, 0.25, 0.8125, 0.25, 0.75, 0.75, 0.625, 0.75, 0.5625, 0.75, 0.5625, 0.75, 0.625, 0.25, 0.6875, 0.25, 0.75, 0.25, 0.75, 0.25, 0.6875, 0.75, 0.5625, 0.75, 0.5, 0.75, 0.5, 0.75, 0.5625, 0.25, 0.625, 0.25, 0.6875, 0.25, 0.6875, 0.25, 0.625, 0.0, 0.0, 0.0, 0.0, 0.0, 0.0, 0.0, 0.0, 0.0, 0.0, 0.0, 0.0, 0.0, 0.0, 0.0, 0.0, 0.0, 0.0, 0.0, 0.0, 0.0, 0.0, 0.0, 0.0, 0.0, 0.0, 0.0, 0.0, 0.0, 0.0, 0.0, 0.0, 0.0, 0.0, 0.75, 0.9375, 0.75, 0.9375, 0.7344, 1.0, 0.7344, 1.0, 0.25, 0.9375, 0.25, 0.9375, 0.2656, 1.0, 0.2656, 1.0, 0.2656, 1.0, 0.2656, 1.0, 0.25, 0.9375, 0.25, 0.9375, 0.25, 0.9375, 0.25, 0.9375, 0.2656, 1.0, 0.2656, 1.0, 0.7344, 1.0, 0.7344, 1.0, 0.75, 0.9375, 0.75, 0.9375, 0.25, 0.9375, 0.25, 0.9375, 0.25, 0.9375, 0.25, 0.9375, 0.25, 0.9375, 0.25, 0.9375, 0.2656, 1.0, 0.2656, 1.0, 0.7344, 1.0, 0.7344, 1.0, 0.75, 0.9375, 0.75, 0.9375, 0.75, 0.9375, 0.75, 0.9375, 0.75, 0.9375, 0.75, 0.9375, 0.7344, 1.0, 0.7344, 1.0, 0.75, 0.9375, 0.75, 0.9375, 0.2656, 1.0, 0.2656, 1.0, 0.25, 0.9375, 0.25, 0.9375, 0.25, 0.9375, 0.25, 0.9375, 0.25, 0.9375, 0.25, 0.9375])
me_sphere_004.use_remesh_fix_poles = True
me_sphere_004.use_remesh_preserve_attributes = False
me_sphere_004.use_mirror_vertex_groups = False
me_sphere_004.update()
me_sphere_005 = bpy.data.meshes.new('Sphere.005')
me_sphere_005.from_pydata([(0.0, 1.0, 7.55e-08), (0.1951, 0.9808, 7.55e-08), (0.3827, 0.9239, 7.55e-08), (0.5556, 0.8315, 7.55e-08), (0.7071, 0.7071, 7.55e-08), (0.8315, 0.5556, 7.55e-08), (0.9239, 0.3827, 7.55e-08), (0.9808, 0.1951, 7.55e-08), (1.0, -3.788e-07, 7.55e-08), (0.9808, -0.1951, 7.55e-08), (0.9239, -0.3827, 7.55e-08), (0.8315, -0.5556, 7.55e-08), (0.7071, -0.7071, 7.55e-08), (0.5556, -0.8315, 7.55e-08), (0.3827, -0.9239, 7.55e-08), (0.1951, -0.9808, 7.55e-08), (-1.003e-07, -1.0, 7.55e-08), (-1.118, 1.0, 7.55e-08), (-1.118, -1.0, 7.55e-08), (0.1878, 0.944, 7.55e-08), (-0.001835, 0.9626, 7.55e-08), (0.3683, 0.8892, 7.55e-08), (0.5347, 0.8003, 7.55e-08), (0.6806, 0.6806, 7.55e-08), (0.8003, 0.5347, 7.55e-08), (0.8892, 0.3683, 7.55e-08), (0.944, 0.1878, 7.55e-08), (0.9625, -3.788e-07, 7.55e-08), (0.944, -0.1878, 7.55e-08), (0.8892, -0.3683, 7.55e-08), (0.8003, -0.5347, 7.55e-08), (0.6806, -0.6806, 7.55e-08), (0.5347, -0.8003, 7.55e-08), (0.3683, -0.8892, 7.55e-08), (0.1878, -0.944, 7.55e-08), (-0.001835, -0.9626, 7.55e-08), (-1.081, -0.9626, 7.55e-08), (-1.081, 0.9626, 7.55e-08), (0.1878, 0.944, 0.05404), (-0.001835, 0.9626, 0.05404), (0.3683, 0.8892, 0.05404), (0.5347, 0.8003, 0.05404), (0.6806, 0.6806, 0.05404), (0.8003, 0.5347, 0.05404), (0.8892, 0.3683, 0.05404), (0.944, 0.1878, 0.05404), (0.9625, -3.788e-07, 0.05404), (0.944, -0.1878, 0.05404), (0.8892, -0.3683, 0.05404), (0.8003, -0.5347, 0.05404), (0.6806, -0.6806, 0.05404), (0.5347, -0.8003, 0.05404), (0.3683, -0.8892, 0.05404), (0.1878, -0.944, 0.05404), (-0.001835, -0.9626, 0.05404), (-1.081, -0.9626, 0.05404), (-1.081, 0.9626, 0.05404), (0.1951, 0.9808, 0.05404), (0.0, 1.0, 0.05404), (0.3827, 0.9239, 0.05404), (0.5556, 0.8315, 0.05404), (0.7071, 0.7071, 0.05404), (0.8315, 0.5556, 0.05404), (0.9239, 0.3827, 0.05404), (0.9808, 0.1951, 0.05404), (1.0, -3.788e-07, 0.05404), (0.9808, -0.1951, 0.05404), (0.9239, -0.3827, 0.05404), (0.8315, -0.5556, 0.05404), (0.7071, -0.7071, 0.05404), (0.5556, -0.8315, 0.05404), (0.3827, -0.9239, 0.05404), (0.1951, -0.9808, 0.05404), (-1.003e-07, -1.0, 0.05404), (-1.118, -1.0, 0.05404), (-1.118, 1.0, 0.05404)], [], [(19, 20, 37, 36, 35, 34, 33, 32, 31, 30, 29, 28, 27, 26, 25, 24, 23, 22, 21), (7, 64, 65, 8), (32, 51, 50, 31), (6, 63, 64, 7), (31, 50, 49, 30), (5, 62, 63, 6), (30, 49, 48, 29), (4, 61, 62, 5), (17, 75, 58, 0), (29, 48, 47, 28), (3, 60, 61, 4), (16, 73, 74, 18), (28, 47, 46, 27), (2, 59, 60, 3), (15, 72, 73, 16), (27, 46, 45, 26), (1, 57, 59, 2), (14, 71, 72, 15), (26, 45, 44, 25), (37, 17, 18, 36), (38, 57, 58, 39), (40, 59, 57, 38), (41, 60, 59, 40), (42, 61, 60, 41), (43, 62, 61, 42), (44, 63, 62, 43), (45, 64, 63, 44), (46, 65, 64, 45), (47, 66, 65, 46), (48, 67, 66, 47), (49, 68, 67, 48), (50, 69, 68, 49), (51, 70, 69, 50), (52, 71, 70, 51), (53, 72, 71, 52), (54, 73, 72, 53), (55, 74, 73, 54), (39, 58, 75, 56), (33, 52, 51, 32), (19, 38, 39, 20), (8, 65, 66, 9), (34, 53, 52, 33), (21, 40, 38, 19), (9, 66, 67, 10), (18, 74, 55, 36), (35, 54, 53, 34), (22, 41, 40, 21), (10, 67, 68, 11), (37, 56, 75, 17), (36, 55, 54, 35), (23, 42, 41, 22), (11, 68, 69, 12), (20, 39, 56, 37), (24, 43, 42, 23), (12, 69, 70, 13), (25, 44, 43, 24), (13, 70, 71, 14), (0, 58, 57, 1)])
_uv = me_sphere_005.uv_layers.new(name='UVMap')
_uv.uv.foreach_set('vector', [0.711, 0.5, 0.7379, 0.5, 0.7407, 0.5, 0.2593, 0.5, 0.2621, 0.5, 0.289, 0.5, 0.3187, 0.5, 0.3487, 0.5, 0.3789, 0.5, 0.4091, 0.5, 0.4394, 0.5, 0.4697, 0.5, 0.5, 0.5, 0.5303, 0.5, 0.5606, 0.5, 0.5909, 0.5, 0.6211, 0.5, 0.6513, 0.5, 0.6813, 0.5, 0.0, 0.0, 0.0, 0.0, 0.0, 0.0, 0.0, 0.0, 0.3487, 0.5, 0.3487, 0.5, 0.3789, 0.5, 0.3789, 0.5, 0.0, 0.0, 0.0, 0.0, 0.0, 0.0, 0.0, 0.0, 0.3789, 0.5, 0.3789, 0.5, 0.4091, 0.5, 0.4091, 0.5, 0.0, 0.0, 0.0, 0.0, 0.0, 0.0, 0.0, 0.0, 0.4091, 0.5, 0.4091, 0.5, 0.4394, 0.5, 0.4394, 0.5, 0.0, 0.0, 0.0, 0.0, 0.0, 0.0, 0.0, 0.0, 0.0, 0.0, 0.0, 0.0, 0.0, 0.0, 0.0, 0.0, 0.4394, 0.5, 0.4394, 0.5, 0.4697, 0.5, 0.4697, 0.5, 0.0, 0.0, 0.0, 0.0, 0.0, 0.0, 0.0, 0.0, 0.0, 0.0, 0.0, 0.0, 0.0, 0.0, 0.0, 0.0, 0.4697, 0.5, 0.4697, 0.5, 0.5, 0.5, 0.5, 0.5, 0.0, 0.0, 0.0, 0.0, 0.0, 0.0, 0.0, 0.0, 0.0, 0.0, 0.0, 0.0, 0.0, 0.0, 0.0, 0.0, 0.5, 0.5, 0.5, 0.5, 0.5303, 0.5, 0.5303, 0.5, 0.0, 0.0, 0.0, 0.0, 0.0, 0.0, 0.0, 0.0, 0.0, 0.0, 0.0, 0.0, 0.0, 0.0, 0.0, 0.0, 0.5303, 0.5, 0.5303, 0.5, 0.5606, 0.5, 0.5606, 0.5, 0.7407, 0.5, 0.75, 0.5, 0.25, 0.5, 0.2593, 0.5, 0.711, 0.5, 0.7188, 0.5, 0.75, 0.5, 0.7379, 0.5, 0.6813, 0.5, 0.6875, 0.5, 0.7188, 0.5, 0.711, 0.5, 0.6513, 0.5, 0.6562, 0.5, 0.6875, 0.5, 0.6813, 0.5, 0.6211, 0.5, 0.625, 0.5, 0.6562, 0.5, 0.6513, 0.5, 0.5909, 0.5, 0.5937, 0.5, 0.625, 0.5, 0.6211, 0.5, 0.5606, 0.5, 0.5625, 0.5, 0.5937, 0.5, 0.5909, 0.5, 0.5303, 0.5, 0.5312, 0.5, 0.5625, 0.5, 0.5606, 0.5, 0.5, 0.5, 0.5, 0.5, 0.5312, 0.5, 0.5303, 0.5, 0.4697, 0.5, 0.4687, 0.5, 0.5, 0.5, 0.5, 0.5, 0.4394, 0.5, 0.4375, 0.5, 0.4687, 0.5, 0.4697, 0.5, 0.4091, 0.5, 0.4062, 0.5, 0.4375, 0.5, 0.4394, 0.5, 0.3789, 0.5, 0.375, 0.5, 0.4062, 0.5, 0.4091, 0.5, 0.3487, 0.5, 0.3437, 0.5, 0.375, 0.5, 0.3789, 0.5, 0.3187, 0.5, 0.3125, 0.5, 0.3437, 0.5, 0.3487, 0.5, 0.289, 0.5, 0.2812, 0.5, 0.3125, 0.5, 0.3187, 0.5, 0.2621, 0.5, 0.25, 0.5, 0.2812, 0.5, 0.289, 0.5, 0.2593, 0.5, 0.25, 0.5, 0.25, 0.5, 0.2621, 0.5, 0.7379, 0.5, 0.75, 0.5, 0.75, 0.5, 0.7407, 0.5, 0.3187, 0.5, 0.3187, 0.5, 0.3487, 0.5, 0.3487, 0.5, 0.711, 0.5, 0.711, 0.5, 0.7379, 0.5, 0.7379, 0.5, 0.0, 0.0, 0.0, 0.0, 0.0, 0.0, 0.0, 0.0, 0.289, 0.5, 0.289, 0.5, 0.3187, 0.5, 0.3187, 0.5, 0.6813, 0.5, 0.6813, 0.5, 0.711, 0.5, 0.711, 0.5, 0.0, 0.0, 0.0, 0.0, 0.0, 0.0, 0.0, 0.0, 0.25, 0.5, 0.25, 0.5, 0.2593, 0.5, 0.2593, 0.5, 0.2621, 0.5, 0.2621, 0.5, 0.289, 0.5, 0.289, 0.5, 0.6513, 0.5, 0.6513, 0.5, 0.6813, 0.5, 0.6813, 0.5, 0.0, 0.0, 0.0, 0.0, 0.0, 0.0, 0.0, 0.0, 0.7407, 0.5, 0.7407, 0.5, 0.75, 0.5, 0.75, 0.5, 0.2593, 0.5, 0.2593, 0.5, 0.2621, 0.5, 0.2621, 0.5, 0.6211, 0.5, 0.6211, 0.5, 0.6513, 0.5, 0.6513, 0.5, 0.0, 0.0, 0.0, 0.0, 0.0, 0.0, 0.0, 0.0, 0.7379, 0.5, 0.7379, 0.5, 0.7407, 0.5, 0.7407, 0.5, 0.5909, 0.5, 0.5909, 0.5, 0.6211, 0.5, 0.6211, 0.5, 0.0, 0.0, 0.0, 0.0, 0.0, 0.0, 0.0, 0.0, 0.5606, 0.5, 0.5606, 0.5, 0.5909, 0.5, 0.5909, 0.5, 0.0, 0.0, 0.0, 0.0, 0.0, 0.0, 0.0, 0.0, 0.0, 0.0, 0.0, 0.0, 0.0, 0.0, 0.0, 0.0])
me_sphere_005.materials.append(mat_material)
me_sphere_005.use_remesh_fix_poles = True
me_sphere_005.use_remesh_preserve_attributes = False
me_sphere_005.use_mirror_vertex_groups = False
me_sphere_005.update()

# ---- objects
ob_glass = bpy.data.objects.new('Glass', me_sphere_001)
ob_curvedsupports = bpy.data.objects.new('CurvedSupports', me_sphere_002)
ob_mainframe = bpy.data.objects.new('MainFrame', me_sphere_003)
ob_backend = bpy.data.objects.new('Backend', me_sphere_004)
ob_floor = bpy.data.objects.new('Floor', me_sphere_005)

# ---- transforms, parenting, visibility, modifiers, constraints
ob_glass.location = (0.0, 0.0, 0.0)
ob_glass.scale = (10.0, 10.0, 10.0)
ob_glass.lineart.crease_threshold = 0.0
ob_curvedsupports.location = (0.0, 0.0, 0.0)
ob_curvedsupports.scale = (10.0, 10.0, 10.0)
ob_curvedsupports.lineart.crease_threshold = 0.0
ob_mainframe.location = (0.0, 0.0, 0.0)
ob_mainframe.scale = (10.0, 10.0, 10.0)
ob_mainframe.lineart.crease_threshold = 0.0
ob_backend.location = (-7.526, 0.0, 0.0)
ob_backend.scale = (10.0, 10.0, 10.0)
ob_backend.lineart.crease_threshold = 0.0
ob_floor.location = (0.0, 0.0, 0.0)
ob_floor.scale = (10.0, 10.0, 10.0)
ob_floor.lineart.crease_threshold = 0.0

# ---- collection membership
col_collection.objects.link(ob_glass)
col_collection.objects.link(ob_curvedsupports)
col_collection.objects.link(ob_mainframe)
col_collection.objects.link(ob_backend)
col_collection.objects.link(ob_floor)

# ---- scene / render settings (as saved in the file)
scene.frame_start = 1; scene.frame_end = 250; scene.frame_set(1)
scene.render.engine = 'BLENDER_EEVEE_NEXT'
scene.cycles.use_denoising = False
scene.cycles.samples = 128
scene.cycles.sampling_pattern = 'TABULATED_SOBOL'
scene.cycles.use_adaptive_sampling = False
scene.cycles.use_light_tree = False
scene.view_settings.view_transform = 'Filmic'
bpy.context.view_layer.update()

# ---- added for rendering (the .blend has no active camera and no usable light): camera, sun
cam_auto = bpy.data.cameras.new('AutoCamera')
cam_auto.lens = 50.0
cam_auto.sensor_width = 36.0
cam_auto.clip_end = 1000.0
ob_auto_camera = bpy.data.objects.new('AutoCamera', cam_auto)
scene.collection.objects.link(ob_auto_camera)
ob_auto_camera.location = (28.2189, -34.5699, 28.0394)
ob_auto_camera.rotation_euler = (1.09748, -7.21219e-08, 0.694738)
scene.camera = ob_auto_camera
light_auto_sun = bpy.data.lights.new('AutoSun', 'SUN')
light_auto_sun.energy = 3.0
light_auto_sun.angle = 0.0523599
ob_auto_sun = bpy.data.objects.new('AutoSun', light_auto_sun)
scene.collection.objects.link(ob_auto_sun)
ob_auto_sun.rotation_euler = (0.872665, 0.174533, 0.523599)
bpy.context.view_layer.update()
